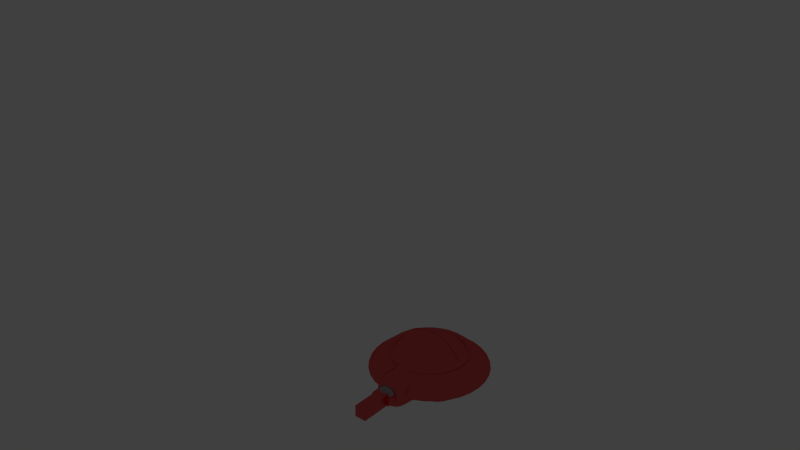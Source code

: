 # Source: AnimatedLampExport.blend  (saved by Blender 2.75.0; exported with 4.5.12 LTS)
import bpy
from mathutils import Matrix  # noqa: F401  (used for matrix-valued properties, if any)

bpy.ops.wm.read_factory_settings(use_empty=True)
scene = bpy.context.scene
scene.name = 'Scene'

# ---- collections
col_collection_1 = bpy.data.collections.new('Collection 1'); scene.collection.children.link(col_collection_1)

# ---- materials (node trees are filled in below, after node groups)
mat_red_lamp_paint = bpy.data.materials.new('Red Lamp Paint')
mat_red_lamp_paint.alpha_threshold = 0.0
mat_red_lamp_paint.roughness = 0.5
mat_metal = bpy.data.materials.new('Metal')
mat_metal.alpha_threshold = 0.0
mat_metal.roughness = 0.5
mat_lightbulb = bpy.data.materials.new('LightBulb')
mat_lightbulb.alpha_threshold = 0.0
mat_lightbulb.roughness = 0.5

# ---- material node trees
mat_red_lamp_paint.use_nodes = True; mat_red_lamp_paint.node_tree.nodes.clear()
_N = mat_red_lamp_paint.node_tree.nodes; _L = mat_red_lamp_paint.node_tree.links
n0 = _N.new('ShaderNodeOutputMaterial'); n0.name = 'Material Output'; n0.location = (443, 331)
n1 = _N.new('ShaderNodeBsdfDiffuse'); n1.name = 'Diffuse BSDF'; n1.location = (-26, 375)
n1.inputs[0].default_value = (0.8, 0.0, 0.001296, 1.0)
n2 = _N.new('ShaderNodeMixShader'); n2.name = 'Mix Shader'; n2.location = (211, 334)
n2.inputs[0].default_value = 0.1318
n3 = _N.new('ShaderNodeBsdfAnisotropic'); n3.name = 'Glossy BSDF'; n3.location = (-28, 252)
n3.distribution = 'GGX'
n3.inputs[1].default_value = 0.3162
_L.new(n1.outputs[0], n2.inputs[1])
_L.new(n2.outputs[0], n0.inputs[0])
_L.new(n3.outputs[0], n2.inputs[2])
n0.is_active_output = True
mat_metal.use_nodes = True; mat_metal.node_tree.nodes.clear()
_N = mat_metal.node_tree.nodes; _L = mat_metal.node_tree.links
n0 = _N.new('ShaderNodeBsdfDiffuse'); n0.name = 'Diffuse BSDF'; n0.location = (-61, 388)
n0.inputs[0].default_value = (0.02653, 0.02653, 0.02653, 1.0)
n1 = _N.new('ShaderNodeOutputMaterial'); n1.name = 'Material Output'; n1.location = (359, 383)
n2 = _N.new('ShaderNodeBsdfAnisotropic'); n2.name = 'Glossy BSDF'; n2.location = (-59, 262)
n2.distribution = 'GGX'
n2.inputs[1].default_value = 0.0
n3 = _N.new('ShaderNodeMixShader'); n3.name = 'Mix Shader'; n3.location = (162, 370)
n3.inputs[0].default_value = 0.4045
_L.new(n0.outputs[0], n3.inputs[1])
_L.new(n3.outputs[0], n1.inputs[0])
_L.new(n2.outputs[0], n3.inputs[2])
n1.is_active_output = True
mat_lightbulb.use_nodes = True; mat_lightbulb.node_tree.nodes.clear()
_N = mat_lightbulb.node_tree.nodes; _L = mat_lightbulb.node_tree.links
n0 = _N.new('ShaderNodeOutputMaterial'); n0.name = 'Material Output'; n0.location = (300, 300)
n1 = _N.new('ShaderNodeBlackbody'); n1.name = 'Blackbody'; n1.location = (-107, 298)
n1.inputs[0].default_value = 5000.0
n2 = _N.new('ShaderNodeEmission'); n2.name = 'Emission'; n2.location = (109, 311)
n2.inputs[1].default_value = 20.0
_L.new(n2.outputs[0], n0.inputs[0])
_L.new(n1.outputs[0], n2.inputs[0])
n0.is_active_output = True

# ---- world
world_world = bpy.data.worlds.new('World'); scene.world = world_world
world_world.color = (0.05088, 0.05088, 0.05088)
world_world.use_sun_shadow = False
world_world.sun_shadow_jitter_overblur = 0.0
world_world.cycles.sampling_method = 'MANUAL'
world_world.cycles.sample_map_resolution = 256

# ---- lights
light_spot_001 = bpy.data.lights.new('Spot.001', 'SPOT')
light_spot_001.transmission_factor = 0.0
light_spot_001.energy = 1.0
light_spot_001.shadow_buffer_clip_start = 0.5
light_spot_001.shadow_soft_size = 0.1
light_spot_001.shadow_maximum_resolution = 0.006
light_spot_001.use_absolute_resolution = True
light_spot_001.spot_blend = 0.5
light_spot_001.spot_size = 1.047
light_spot_001.cycles.use_multiple_importance_sampling = False
light_spot_001.use_nodes = True; light_spot_001.node_tree.nodes.clear()
_N = light_spot_001.node_tree.nodes; _L = light_spot_001.node_tree.links
n0 = _N.new('ShaderNodeEmission'); n0.name = 'Emission'; n0.location = (111, 320)
n0.inputs[1].default_value = 250.0
n1 = _N.new('ShaderNodeOutputLight'); n1.name = 'Lamp Output'; n1.location = (324, 318)
n2 = _N.new('ShaderNodeBlackbody'); n2.name = 'Blackbody'; n2.location = (-109, 328)
n2.inputs[0].default_value = 5000.0
_L.new(n0.outputs[0], n1.inputs[0])
_L.new(n2.outputs[0], n0.inputs[0])
n1.is_active_output = True

# ---- meshes
me_mesh_001 = bpy.data.meshes.new('Mesh.001')
me_mesh_001.from_pydata([(0.0, -0.5, 0.0), (-2.049e-08, -0.4359, 0.06401), (-3.728e-08, -0.3912, 0.1076), (-4.482e-08, -0.3624, 0.1331), (-4.121e-08, -0.3462, 0.1428), (-4.144e-08, -0.3388, 0.1391), (-5.402e-08, -0.3221, 0.124), (-5.029e-08, -0.2971, 0.1466), (-8.382e-08, -0.2516, 0.1873), (-1.006e-07, -0.1734, 0.2262), (-1.267e-07, -0.05, 0.05371), (-0.001013, 0.0001143, 0.003644), (-0.1007, -0.4898, 0.0), (-0.08795, -0.427, 0.06402), (-0.07904, -0.3832, 0.1076), (-0.07331, -0.355, 0.1331), (-0.07006, -0.3391, 0.1428), (-0.0686, -0.3319, 0.1391), (-0.06525, -0.3155, 0.124), (-0.06027, -0.291, 0.1466), (-0.0512, -0.2465, 0.1873), (-0.03559, -0.1698, 0.2262), (-0.01099, -0.04888, 0.05371), (-0.0002305, -1.758e-05, 0.003644), (-0.1946, -0.4607, 0.0), (-0.1697, -0.4016, 0.06402), (-0.1523, -0.3604, 0.1076), (-0.1411, -0.334, 0.1331), (-0.1348, -0.3189, 0.1428), (-0.1319, -0.3122, 0.1391), (-0.1254, -0.2968, 0.124), (-0.1157, -0.2738, 0.1466), (-0.09804, -0.2319, 0.1873), (-0.06762, -0.1597, 0.2262), (-0.01967, -0.04609, 0.05371), (-0.2795, -0.4146, 0.0), (-0.2437, -0.3614, 0.06402), (-0.2187, -0.3244, 0.1076), (-0.2026, -0.3006, 0.1331), (-0.1935, -0.2871, 0.1428), (-0.1894, -0.281, 0.1391), (-0.18, -0.2671, 0.124), (-0.166, -0.2464, 0.1466), (-0.1406, -0.2087, 0.1873), (-0.0968, -0.1438, 0.2262), (-0.0278, -0.04158, 0.05371), (-0.3535, -0.3535, 0.0), (-0.3082, -0.3082, 0.06402), (-0.2766, -0.2766, 0.1076), (-0.2563, -0.2563, 0.1331), (-0.2447, -0.2447, 0.1428), (-0.2396, -0.2396, 0.1391), (-0.2277, -0.2277, 0.124), (-0.2101, -0.2101, 0.1466), (-0.1779, -0.1779, 0.1873), (-0.1226, -0.1226, 0.2262), (-0.03533, -0.03533, 0.05371), (-0.4146, -0.2795, 0.0), (-0.3614, -0.2437, 0.06402), (-0.3244, -0.2187, 0.1076), (-0.3006, -0.2026, 0.1331), (-0.2871, -0.1935, 0.1428), (-0.281, -0.1894, 0.1391), (-0.2671, -0.18, 0.124), (-0.2464, -0.166, 0.1466), (-0.2087, -0.1406, 0.1873), (-0.1438, -0.0968, 0.2262), (-0.04158, -0.0278, 0.05371), (-1.755e-05, -0.0002305, 0.003644), (-0.4607, -0.1946, 0.0), (-0.4016, -0.1697, 0.06402), (-0.3604, -0.1523, 0.1076), (-0.334, -0.1411, 0.1331), (-0.3189, -0.1348, 0.1428), (-0.3122, -0.1319, 0.1391), (-0.2968, -0.1254, 0.124), (-0.2738, -0.1157, 0.1466), (-0.2319, -0.09804, 0.1873), (-0.1597, -0.06762, 0.2262), (-0.04609, -0.01967, 0.05371), (0.0001143, -0.001013, 0.003644), (-0.4898, -0.1007, 0.0), (-0.427, -0.08795, 0.06402), (-0.3832, -0.07904, 0.1076), (-0.355, -0.07331, 0.1331), (-0.3391, -0.07006, 0.1428), (-0.3319, -0.0686, 0.1391), (-0.3155, -0.06525, 0.124), (-0.291, -0.06027, 0.1466), (-0.2465, -0.0512, 0.1873), (-0.1698, -0.03559, 0.2262), (-0.04888, -0.01099, 0.05371), (-0.5, 0.0, 0.0), (-0.4359, 2.235e-08, 0.06401), (-0.3912, 4.098e-08, 0.1076), (-0.3624, 4.47e-08, 0.1331), (-0.3462, 5.215e-08, 0.1428), (-0.3388, 5.96e-08, 0.1391), (-0.3221, 6.333e-08, 0.124), (-0.2971, 7.451e-08, 0.1466), (-0.2516, 9.686e-08, 0.1873), (-0.1734, 1.043e-07, 0.2262), (-0.05, 1.36e-07, 0.05371), (0.0001142, 0.001013, 0.003644), (-0.4898, 0.1007, 0.0), (-0.427, 0.08795, 0.06402), (-0.3832, 0.07904, 0.1076), (-0.355, 0.07331, 0.1331), (-0.3391, 0.07006, 0.1428), (-0.3319, 0.0686, 0.1391), (-0.3155, 0.06525, 0.124), (-0.291, 0.06027, 0.1466), (-0.2465, 0.0512, 0.1873), (-0.1698, 0.03559, 0.2262), (-0.04888, 0.01099, 0.05371), (-1.767e-05, 0.0002306, 0.003644), (-0.4607, 0.1946, 0.0), (-0.4016, 0.1697, 0.06401), (-0.3604, 0.1523, 0.1076), (-0.334, 0.1411, 0.1331), (-0.3189, 0.1348, 0.1428), (-0.3122, 0.1319, 0.1391), (-0.2968, 0.1254, 0.124), (-0.2738, 0.1157, 0.1466), (-0.2319, 0.09804, 0.1873), (-0.1597, 0.06762, 0.2262), (-0.04609, 0.01967, 0.05371), (-0.0001296, -0.0001678, 0.003644), (-0.4146, 0.2795, 0.0), (-0.3614, 0.2437, 0.06401), (-0.3244, 0.2187, 0.1076), (-0.3006, 0.2026, 0.1331), (-0.2871, 0.1935, 0.1428), (-0.281, 0.1894, 0.1391), (-0.2671, 0.18, 0.124), (-0.2464, 0.166, 0.1466), (-0.2087, 0.1406, 0.1873), (-0.1438, 0.0968, 0.2262), (-0.04158, 0.0278, 0.05371), (-0.3535, 0.3535, 0.0), (-0.3082, 0.3082, 0.06401), (-0.2766, 0.2766, 0.1076), (-0.2563, 0.2563, 0.1331), (-0.2447, 0.2447, 0.1428), (-0.2396, 0.2396, 0.1391), (-0.2277, 0.2277, 0.124), (-0.2101, 0.2101, 0.1466), (-0.1779, 0.1779, 0.1873), (-0.1226, 0.1226, 0.2262), (-0.03533, 0.03533, 0.05371), (0.0001679, 0.0001293, 0.003644), (-0.2795, 0.4146, 0.0), (-0.2437, 0.3614, 0.06402), (-0.2187, 0.3244, 0.1076), (-0.2026, 0.3006, 0.1331), (-0.1935, 0.2871, 0.1428), (-0.1894, 0.281, 0.1391), (-0.18, 0.2671, 0.124), (-0.166, 0.2464, 0.1466), (-0.1406, 0.2087, 0.1873), (-0.0968, 0.1438, 0.2262), (-0.0278, 0.04158, 0.05371), (-0.1946, 0.4607, 0.0), (-0.1697, 0.4016, 0.06401), (-0.1523, 0.3604, 0.1076), (-0.1411, 0.334, 0.1331), (-0.1348, 0.3189, 0.1428), (-0.1319, 0.3122, 0.1391), (-0.1254, 0.2968, 0.124), (-0.1157, 0.2738, 0.1466), (-0.09804, 0.2319, 0.1873), (-0.06762, 0.1597, 0.2262), (-0.01967, 0.04609, 0.05371), (-0.001013, -0.0001142, 0.003644), (-0.1007, 0.4898, 0.0), (-0.08795, 0.427, 0.06401), (-0.07904, 0.3832, 0.1076), (-0.07331, 0.355, 0.1331), (-0.07006, 0.3391, 0.1428), (-0.0686, 0.3319, 0.1391), (-0.06525, 0.3155, 0.124), (-0.06027, 0.291, 0.1466), (-0.0512, 0.2465, 0.1873), (-0.03559, 0.1698, 0.2262), (-0.01099, 0.04888, 0.05371), (0.0, 0.5, 0.0), (1.49e-08, 0.4359, 0.06401), (2.235e-08, 0.3912, 0.1076), (2.235e-08, 0.3624, 0.1331), (2.98e-08, 0.3462, 0.1428), (2.98e-08, 0.3388, 0.1391), (3.725e-08, 0.3221, 0.124), (3.725e-08, 0.2971, 0.1466), (4.47e-08, 0.2516, 0.1873), (7.451e-08, 0.1734, 0.2262), (5.96e-08, 0.05, 0.05371), (0.001013, -0.0001141, 0.003644), (0.1007, 0.4898, 0.0), (0.08795, 0.427, 0.06401), (0.07904, 0.3832, 0.1076), (0.07331, 0.355, 0.1331), (0.07006, 0.3391, 0.1428), (0.0686, 0.3319, 0.1391), (0.06525, 0.3155, 0.124), (0.06027, 0.291, 0.1466), (0.0512, 0.2465, 0.1873), (0.03559, 0.1698, 0.2262), (0.01099, 0.04888, 0.05371), (0.1946, 0.4607, 0.0), (0.1697, 0.4016, 0.06401), (0.1523, 0.3604, 0.1076), (0.1411, 0.334, 0.1331), (0.1348, 0.3189, 0.1428), (0.1319, 0.3122, 0.1391), (0.1254, 0.2968, 0.124), (0.1157, 0.2738, 0.1466), (0.09804, 0.2319, 0.1873), (0.06762, 0.1597, 0.2262), (0.01967, 0.04609, 0.05371), (-0.000168, 0.0001295, 0.003644), (0.2795, 0.4146, 0.0), (0.2437, 0.3614, 0.06401), (0.2187, 0.3244, 0.1076), (0.2026, 0.3006, 0.1331), (0.1935, 0.2871, 0.1428), (0.1894, 0.281, 0.1391), (0.18, 0.2671, 0.124), (0.166, 0.2464, 0.1466), (0.1406, 0.2087, 0.1873), (0.0968, 0.1438, 0.2262), (0.0278, 0.04158, 0.05371), (-2.998e-05, -2.989e-05, 0.003644), (0.3535, 0.3535, 0.0), (0.3082, 0.3082, 0.06401), (0.2766, 0.2766, 0.1076), (0.2563, 0.2563, 0.1331), (0.2447, 0.2447, 0.1428), (0.2396, 0.2396, 0.1391), (0.2277, 0.2277, 0.124), (0.2101, 0.2101, 0.1466), (0.1779, 0.1779, 0.1873), (0.1226, 0.1226, 0.2262), (0.03533, 0.03533, 0.05371), (0.0001294, -0.0001678, 0.003644), (0.4146, 0.2795, 0.0), (0.3614, 0.2437, 0.06401), (0.3244, 0.2187, 0.1076), (0.3006, 0.2026, 0.1331), (0.2871, 0.1935, 0.1428), (0.281, 0.1894, 0.1391), (0.2671, 0.18, 0.124), (0.2464, 0.166, 0.1466), (0.2087, 0.1406, 0.1873), (0.1438, 0.0968, 0.2262), (0.04158, 0.0278, 0.05371), (0.4607, 0.1946, 0.0), (0.4016, 0.1697, 0.06401), (0.3604, 0.1523, 0.1076), (0.334, 0.1411, 0.1331), (0.3189, 0.1348, 0.1428), (0.3122, 0.1319, 0.1391), (0.2968, 0.1254, 0.124), (0.2738, 0.1157, 0.1466), (0.2319, 0.09804, 0.1873), (0.1597, 0.06762, 0.2262), (0.04609, 0.01967, 0.05371), (-0.0001143, 0.001013, 0.003644), (0.4898, 0.1007, 0.0), (0.427, 0.08795, 0.06402), (0.3832, 0.07904, 0.1076), (0.355, 0.07331, 0.1331), (0.3391, 0.07006, 0.1428), (0.3319, 0.0686, 0.1391), (0.3155, 0.06525, 0.124), (0.291, 0.06027, 0.1466), (0.2465, 0.0512, 0.1873), (0.1698, 0.03559, 0.2262), (0.04888, 0.01099, 0.05371), (0.5, 0.0, 0.0), (0.4359, -1.93e-08, 0.06401), (0.3912, -2.982e-08, 0.1076), (0.3624, -3.925e-08, 0.1331), (0.3462, -4.037e-08, 0.1428), (0.3388, -4.087e-08, 0.1391), (0.3221, -4.202e-08, 0.124), (0.2971, -5.119e-08, 0.1466), (0.2516, -7.666e-08, 0.1873), (0.1734, -8.203e-08, 0.2262), (0.05, -7.747e-08, 0.05371), (-0.0001142, -0.001013, 0.003644), (0.4898, -0.1007, 0.0), (0.427, -0.08795, 0.06401), (0.3832, -0.07904, 0.1076), (0.355, -0.07331, 0.1331), (0.3391, -0.07006, 0.1428), (0.3319, -0.0686, 0.1391), (0.3155, -0.06525, 0.124), (0.291, -0.06027, 0.1466), (0.2465, -0.0512, 0.1873), (0.1698, -0.03559, 0.2262), (0.04888, -0.01099, 0.05371), (0.4607, -0.1946, 0.0), (0.4016, -0.1697, 0.06401), (0.3604, -0.1523, 0.1076), (0.334, -0.1411, 0.1331), (0.3189, -0.1348, 0.1428), (0.3122, -0.1319, 0.1391), (0.2968, -0.1254, 0.124), (0.2738, -0.1157, 0.1466), (0.2319, -0.09804, 0.1873), (0.1597, -0.06762, 0.2262), (0.04609, -0.01967, 0.05371), (0.4146, -0.2795, 0.0), (0.3614, -0.2437, 0.06401), (0.3244, -0.2187, 0.1076), (0.3006, -0.2026, 0.1331), (0.2871, -0.1935, 0.1428), (0.281, -0.1894, 0.1391), (0.2671, -0.18, 0.124), (0.2464, -0.166, 0.1466), (0.2087, -0.1406, 0.1873), (0.1438, -0.0968, 0.2262), (0.04158, -0.0278, 0.05371), (0.3535, -0.3535, 0.0), (0.3082, -0.3082, 0.06401), (0.2766, -0.2766, 0.1076), (0.2563, -0.2563, 0.1331), (0.2447, -0.2447, 0.1428), (0.2396, -0.2396, 0.1391), (0.2277, -0.2277, 0.124), (0.2101, -0.2101, 0.1466), (0.1779, -0.1779, 0.1873), (0.1226, -0.1226, 0.2262), (0.03533, -0.03533, 0.05371), (0.2795, -0.4146, 0.0), (0.2437, -0.3614, 0.06401), (0.2187, -0.3244, 0.1076), (0.2026, -0.3006, 0.1331), (0.1935, -0.2871, 0.1428), (0.1894, -0.281, 0.1391), (0.18, -0.2671, 0.124), (0.166, -0.2464, 0.1466), (0.1406, -0.2087, 0.1873), (0.0968, -0.1438, 0.2262), (0.0278, -0.04158, 0.05371), (0.0002306, -1.758e-05, 0.003644), (0.1946, -0.4607, 0.0), (0.1697, -0.4016, 0.06401), (0.1523, -0.3604, 0.1076), (0.1411, -0.334, 0.1331), (0.1348, -0.3189, 0.1428), (0.1319, -0.3122, 0.1391), (0.1254, -0.2968, 0.124), (0.1157, -0.2738, 0.1466), (0.09804, -0.2319, 0.1873), (0.06762, -0.1597, 0.2262), (0.01967, -0.04609, 0.05371), (0.001013, 0.0001142, 0.003644), (0.1007, -0.4898, 0.0), (0.08795, -0.427, 0.06401), (0.07904, -0.3832, 0.1076), (0.07331, -0.355, 0.1331), (0.07006, -0.3391, 0.1428), (0.0686, -0.3319, 0.1391), (0.06525, -0.3155, 0.124), (0.06027, -0.291, 0.1466), (0.0512, -0.2465, 0.1873), (0.03559, -0.1698, 0.2262), (0.01099, -0.04888, 0.05371), (-1.375e-07, -0.05, 0.2377), (-1.361e-07, -0.05587, 0.2428), (-1.372e-07, -0.05172, 0.2416), (-0.01216, -0.05463, 0.2428), (-0.01099, -0.04888, 0.2377), (-0.01133, -0.05057, 0.2416), (-0.01967, -0.04609, 0.2377), (-0.02194, -0.05148, 0.2428), (-0.02033, -0.04767, 0.2416), (-0.03107, -0.04642, 0.2428), (-0.0278, -0.04158, 0.2377), (-0.02876, -0.04299, 0.2416), (-0.03533, -0.03533, 0.2377), (-0.03945, -0.03945, 0.2428), (-0.03653, -0.03653, 0.2416), (-0.04642, -0.03107, 0.2428), (-0.04158, -0.0278, 0.2377), (-0.04299, -0.02876, 0.2416), (-0.04609, -0.01967, 0.2377), (-0.05148, -0.02194, 0.2428), (-0.04767, -0.02033, 0.2416), (-0.04888, -0.01099, 0.2377), (-0.05463, -0.01216, 0.2428), (-0.05057, -0.01133, 0.2416), (-0.05, 1.486e-07, 0.2377), (-0.05587, 1.469e-07, 0.2428), (-0.05172, 1.483e-07, 0.2416), (-0.04888, 0.01099, 0.2377), (-0.05463, 0.01216, 0.2428), (-0.05057, 0.01133, 0.2416), (-0.05148, 0.02194, 0.2428), (-0.04609, 0.01967, 0.2377), (-0.04767, 0.02033, 0.2416), (-0.04158, 0.0278, 0.2377), (-0.04642, 0.03107, 0.2428), (-0.04299, 0.02876, 0.2416), (-0.03533, 0.03533, 0.2377), (-0.03945, 0.03945, 0.2428), (-0.03653, 0.03653, 0.2416), (-0.0278, 0.04158, 0.2377), (-0.03107, 0.04642, 0.2428), (-0.02876, 0.04299, 0.2416), (-0.01967, 0.04609, 0.2377), (-0.02194, 0.05148, 0.2428), (-0.02033, 0.04767, 0.2416), (-0.01099, 0.04888, 0.2377), (-0.01216, 0.05463, 0.2428), (-0.01133, 0.05057, 0.2416), (8.87e-08, 0.05587, 0.2428), (8.848e-08, 0.05, 0.2377), (8.892e-08, 0.05172, 0.2416), (0.01099, 0.04888, 0.2377), (0.01216, 0.05463, 0.2428), (0.01133, 0.05057, 0.2416), (0.02194, 0.05148, 0.2428), (0.01967, 0.04609, 0.2377), (0.02033, 0.04767, 0.2416), (0.0278, 0.04158, 0.2377), (0.03107, 0.04642, 0.2428), (0.02876, 0.04299, 0.2416), (0.03945, 0.03945, 0.2428), (0.03533, 0.03533, 0.2377), (0.03653, 0.03653, 0.2416), (0.04642, 0.03107, 0.2428), (0.04158, 0.0278, 0.2377), (0.04299, 0.02876, 0.2416), (0.04609, 0.01967, 0.2377), (0.05148, 0.02194, 0.2428), (0.04767, 0.02033, 0.2416), (0.05463, 0.01216, 0.2428), (0.04888, 0.01099, 0.2377), (0.05057, 0.01133, 0.2416), (0.05, -9.732e-08, 0.2377), (0.05587, -9.72e-08, 0.2428), (0.05172, -9.754e-08, 0.2416), (0.04888, -0.01099, 0.2377), (0.05463, -0.01216, 0.2428), (0.05057, -0.01133, 0.2416), (0.05148, -0.02194, 0.2428), (0.04609, -0.01967, 0.2377), (0.04767, -0.02033, 0.2416), (0.04158, -0.0278, 0.2377), (0.04642, -0.03107, 0.2428), (0.04299, -0.02876, 0.2416), (0.03945, -0.03945, 0.2428), (0.03533, -0.03533, 0.2377), (0.03653, -0.03653, 0.2416), (0.03107, -0.04642, 0.2428), (0.0278, -0.04158, 0.2377), (0.02876, -0.04299, 0.2416), (0.01967, -0.04609, 0.2377), (0.02194, -0.05148, 0.2428), (0.02033, -0.04767, 0.2416), (0.01216, -0.05463, 0.2428), (0.01099, -0.04888, 0.2377), (0.01133, -0.05057, 0.2416), (0.1927, 0.4563, 0.01622), (4.001e-09, 0.4952, 0.01622), (0.4851, -0.09981, 0.01622), (-0.4106, 0.2768, 0.01622), (0.1927, -0.4563, 0.01622), (-0.4851, -0.09981, 0.01622), (0.4563, 0.1927, 0.01622), (-0.2768, -0.4106, 0.01622), (-0.1927, -0.4563, 0.01622), (0.4851, 0.09981, 0.01622), (-0.3501, -0.3501, 0.01622), (-0.4851, 0.09981, 0.01622), (0.4952, -4.919e-09, 0.01622), (0.2768, -0.4106, 0.01622), (0.2768, 0.4106, 0.01622), (0.09981, -0.4851, 0.01622), (0.4106, 0.2768, 0.01622), (0.09981, 0.4851, 0.01622), (-0.2768, 0.4106, 0.01622), (-0.4106, -0.2768, 0.01622), (-0.4952, 5.886e-09, 0.01622), (0.4106, -0.2768, 0.01622), (-0.3501, 0.3501, 0.01622), (0.3501, -0.3501, 0.01622), (-0.09981, 0.4851, 0.01622), (-0.4563, -0.1927, 0.01622), (-0.09981, -0.4851, 0.01622), (-0.1927, 0.4563, 0.01622), (0.3501, 0.3501, 0.01622), (0.4563, -0.1927, 0.01622), (-0.4563, 0.1927, 0.01622), (-5.179e-09, -0.4952, 0.01622)], [(23, 243), (219, 68), (68, 150), (103, 115), (68, 80), (231, 103), (196, 345), (231, 357), (289, 68), (11, 23), (115, 266), (231, 243), (23, 173), (345, 357), (150, 23), (150, 231), (231, 289), (231, 196), (345, 219), (243, 115), (231, 11), (231, 127), (127, 345), (173, 231), (80, 231), (219, 231), (115, 127), (266, 231)], [(496, 491, 12, 0), (2, 14, 13, 1), (3, 15, 14, 2), (4, 16, 15, 3), (5, 17, 16, 4), (6, 18, 17, 5), (7, 19, 18, 6), (8, 20, 19, 7), (9, 21, 20, 8), (372, 376, 33, 21), (491, 473, 24, 12), (14, 26, 25, 13), (15, 27, 26, 14), (16, 28, 27, 15), (17, 29, 28, 16), (18, 30, 29, 17), (19, 31, 30, 18), (20, 32, 31, 19), (21, 33, 32, 20), (373, 22, 34, 375), (473, 472, 35, 24), (26, 37, 36, 25), (27, 38, 37, 26), (28, 39, 38, 27), (29, 40, 39, 28), (30, 41, 40, 29), (31, 42, 41, 30), (32, 43, 42, 31), (33, 44, 43, 32), (378, 382, 55, 44), (472, 475, 46, 35), (37, 48, 47, 36), (38, 49, 48, 37), (39, 50, 49, 38), (40, 51, 50, 39), (41, 52, 51, 40), (42, 53, 52, 41), (43, 54, 53, 42), (44, 55, 54, 43), (379, 45, 56, 381), (475, 484, 57, 46), (48, 59, 58, 47), (49, 60, 59, 48), (50, 61, 60, 49), (51, 62, 61, 50), (52, 63, 62, 51), (53, 64, 63, 52), (54, 65, 64, 53), (55, 66, 65, 54), (381, 56, 67, 385), (484, 490, 69, 57), (59, 71, 70, 58), (60, 72, 71, 59), (61, 73, 72, 60), (62, 74, 73, 61), (63, 75, 74, 62), (64, 76, 75, 63), (65, 77, 76, 64), (66, 78, 77, 65), (385, 67, 79, 387), (490, 470, 81, 69), (71, 83, 82, 70), (72, 84, 83, 71), (73, 85, 84, 72), (74, 86, 85, 73), (75, 87, 86, 74), (76, 88, 87, 75), (77, 89, 88, 76), (78, 90, 89, 77), (387, 79, 91, 390), (470, 485, 92, 81), (83, 94, 93, 82), (84, 95, 94, 83), (85, 96, 95, 84), (86, 97, 96, 85), (87, 98, 97, 86), (88, 99, 98, 87), (89, 100, 99, 88), (90, 101, 100, 89), (390, 91, 102, 393), (485, 476, 104, 92), (94, 106, 105, 93), (95, 107, 106, 94), (96, 108, 107, 95), (97, 109, 108, 96), (98, 110, 109, 97), (99, 111, 110, 98), (100, 112, 111, 99), (101, 113, 112, 100), (397, 399, 125, 113), (476, 495, 116, 104), (106, 118, 117, 105), (107, 119, 118, 106), (108, 120, 119, 107), (109, 121, 120, 108), (110, 122, 121, 109), (111, 123, 122, 110), (112, 124, 123, 111), (113, 125, 124, 112), (396, 114, 126, 400), (495, 468, 128, 116), (118, 130, 129, 117), (119, 131, 130, 118), (120, 132, 131, 119), (121, 133, 132, 120), (122, 134, 133, 121), (123, 135, 134, 122), (124, 136, 135, 123), (125, 137, 136, 124), (400, 126, 138, 402), (468, 487, 139, 128), (130, 141, 140, 129), (131, 142, 141, 130), (132, 143, 142, 131), (133, 144, 143, 132), (134, 145, 144, 133), (135, 146, 145, 134), (136, 147, 146, 135), (137, 148, 147, 136), (402, 138, 149, 405), (487, 483, 151, 139), (141, 153, 152, 140), (142, 154, 153, 141), (143, 155, 154, 142), (144, 156, 155, 143), (145, 157, 156, 144), (146, 158, 157, 145), (147, 159, 158, 146), (148, 160, 159, 147), (408, 161, 172, 411), (483, 492, 162, 151), (153, 164, 163, 152), (154, 165, 164, 153), (155, 166, 165, 154), (156, 167, 166, 155), (157, 168, 167, 156), (158, 169, 168, 157), (159, 170, 169, 158), (160, 171, 170, 159), (411, 172, 184, 414), (492, 489, 174, 162), (164, 176, 175, 163), (165, 177, 176, 164), (166, 178, 177, 165), (167, 179, 178, 166), (168, 180, 179, 167), (169, 181, 180, 168), (170, 182, 181, 169), (171, 183, 182, 170), (414, 184, 195, 418), (489, 466, 185, 174), (176, 187, 186, 175), (177, 188, 187, 176), (178, 189, 188, 177), (179, 190, 189, 178), (180, 191, 190, 179), (181, 192, 191, 180), (182, 193, 192, 181), (183, 194, 193, 182), (417, 421, 206, 194), (466, 482, 197, 185), (187, 199, 198, 186), (188, 200, 199, 187), (189, 201, 200, 188), (190, 202, 201, 189), (191, 203, 202, 190), (192, 204, 203, 191), (193, 205, 204, 192), (194, 206, 205, 193), (418, 195, 207, 420), (482, 465, 208, 197), (199, 210, 209, 198), (200, 211, 210, 199), (201, 212, 211, 200), (202, 213, 212, 201), (203, 214, 213, 202), (204, 215, 214, 203), (205, 216, 215, 204), (206, 217, 216, 205), (423, 427, 229, 217), (465, 479, 220, 208), (210, 222, 221, 209), (211, 223, 222, 210), (212, 224, 223, 211), (213, 225, 224, 212), (214, 226, 225, 213), (215, 227, 226, 214), (216, 228, 227, 215), (217, 229, 228, 216), (424, 218, 230, 426), (479, 493, 232, 220), (222, 234, 233, 221), (223, 235, 234, 222), (224, 236, 235, 223), (225, 237, 236, 224), (226, 238, 237, 225), (227, 239, 238, 226), (228, 240, 239, 227), (229, 241, 240, 228), (429, 432, 253, 241), (493, 481, 244, 232), (234, 246, 245, 233), (235, 247, 246, 234), (236, 248, 247, 235), (237, 249, 248, 236), (238, 250, 249, 237), (239, 251, 250, 238), (240, 252, 251, 239), (241, 253, 252, 240), (430, 242, 254, 433), (481, 471, 255, 244), (246, 257, 256, 245), (247, 258, 257, 246), (248, 259, 258, 247), (249, 260, 259, 248), (250, 261, 260, 249), (251, 262, 261, 250), (252, 263, 262, 251), (253, 264, 263, 252), (433, 254, 265, 435), (471, 474, 267, 255), (257, 269, 268, 256), (258, 270, 269, 257), (259, 271, 270, 258), (260, 272, 271, 259), (261, 273, 272, 260), (262, 274, 273, 261), (263, 275, 274, 262), (264, 276, 275, 263), (435, 265, 277, 439), (474, 477, 278, 267), (269, 280, 279, 268), (270, 281, 280, 269), (271, 282, 281, 270), (272, 283, 282, 271), (273, 284, 283, 272), (274, 285, 284, 273), (275, 286, 285, 274), (276, 287, 286, 275), (439, 277, 288, 441), (477, 467, 290, 278), (280, 292, 291, 279), (281, 293, 292, 280), (282, 294, 293, 281), (283, 295, 294, 282), (284, 296, 295, 283), (285, 297, 296, 284), (286, 298, 297, 285), (287, 299, 298, 286), (441, 288, 300, 444), (375, 34, 45, 379), (370, 372, 21, 9), (467, 494, 301, 290), (292, 303, 302, 291), (293, 304, 303, 292), (294, 305, 304, 293), (295, 306, 305, 294), (296, 307, 306, 295), (297, 308, 307, 296), (298, 309, 308, 297), (299, 310, 309, 298), (448, 311, 322, 450), (462, 370, 9, 367), (460, 462, 367, 355), (459, 356, 368, 463), (453, 456, 343, 332), (454, 333, 344, 457), (494, 486, 312, 301), (303, 314, 313, 302), (304, 315, 314, 303), (305, 316, 315, 304), (306, 317, 316, 305), (307, 318, 317, 306), (308, 319, 318, 307), (309, 320, 319, 308), (310, 321, 320, 309), (451, 453, 332, 321), (445, 447, 310, 299), (447, 451, 321, 310), (444, 300, 311, 448), (442, 445, 299, 287), (438, 442, 287, 276), (486, 488, 323, 312), (314, 325, 324, 313), (315, 326, 325, 314), (316, 327, 326, 315), (317, 328, 327, 316), (318, 329, 328, 317), (319, 330, 329, 318), (320, 331, 330, 319), (321, 332, 331, 320), (450, 322, 333, 454), (432, 436, 264, 253), (436, 438, 276, 264), (427, 429, 241, 229), (426, 230, 242, 430), (421, 423, 217, 206), (104, 116, 128, 139, 151, 162, 174, 185, 197, 208, 220, 232, 244, 255, 267, 278, 290, 301, 312, 323, 334, 346, 358, 0, 12, 24, 35, 46, 57, 69, 81, 92), (488, 478, 334, 323), (325, 336, 335, 324), (326, 337, 336, 325), (327, 338, 337, 326), (328, 339, 338, 327), (329, 340, 339, 328), (330, 341, 340, 329), (331, 342, 341, 330), (332, 343, 342, 331), (456, 460, 355, 343), (420, 207, 218, 424), (415, 417, 194, 183), (412, 415, 183, 171), (409, 412, 171, 160), (406, 409, 160, 148), (478, 469, 346, 334), (336, 348, 347, 335), (337, 349, 348, 336), (338, 350, 349, 337), (339, 351, 350, 338), (340, 352, 351, 339), (341, 353, 352, 340), (342, 354, 353, 341), (343, 355, 354, 342), (457, 344, 356, 459), (405, 149, 161, 408), (403, 406, 148, 137), (399, 403, 137, 125), (394, 397, 113, 101), (393, 102, 114, 396), (469, 480, 358, 346), (348, 360, 359, 347), (349, 361, 360, 348), (350, 362, 361, 349), (351, 363, 362, 350), (352, 364, 363, 351), (353, 365, 364, 352), (354, 366, 365, 353), (355, 367, 366, 354), (388, 391, 90, 78), (391, 394, 101, 90), (384, 388, 78, 66), (382, 384, 66, 55), (376, 378, 44, 33), (10, 368, 356, 344, 333, 322, 311, 300, 288, 277, 265, 254, 242, 230, 218, 207, 195, 184, 172, 161, 149, 138, 126, 114, 102, 91, 79, 67, 56, 45, 34, 22), (480, 496, 0, 358), (360, 2, 1, 359), (361, 3, 2, 360), (362, 4, 3, 361), (363, 5, 4, 362), (364, 6, 5, 363), (365, 7, 6, 364), (366, 8, 7, 365), (367, 9, 8, 366), (369, 10, 22, 373), (373, 375, 377, 374), (374, 377, 376, 372), (400, 402, 404, 401), (401, 404, 403, 399), (439, 441, 443, 440), (440, 443, 442, 438), (370, 462, 464, 371), (371, 464, 463, 369), (441, 444, 446, 443), (443, 446, 445, 442), (385, 387, 389, 386), (386, 389, 388, 384), (457, 459, 461, 458), (458, 461, 460, 456), (418, 420, 422, 419), (419, 422, 421, 417), (433, 435, 437, 434), (434, 437, 436, 432), (387, 390, 392, 389), (389, 392, 391, 388), (379, 381, 383, 380), (380, 383, 382, 378), (435, 439, 440, 437), (437, 440, 438, 436), (459, 463, 464, 461), (461, 464, 462, 460), (424, 426, 428, 425), (425, 428, 427, 423), (381, 385, 386, 383), (383, 386, 384, 382), (390, 393, 395, 392), (392, 395, 394, 391), (402, 405, 407, 404), (404, 407, 406, 403), (448, 450, 452, 449), (449, 452, 451, 447), (444, 448, 449, 446), (446, 449, 447, 445), (405, 408, 410, 407), (407, 410, 409, 406), (430, 433, 434, 431), (431, 434, 432, 429), (393, 396, 398, 395), (395, 398, 397, 394), (454, 457, 458, 455), (455, 458, 456, 453), (450, 454, 455, 452), (452, 455, 453, 451), (375, 379, 380, 377), (377, 380, 378, 376), (426, 430, 431, 428), (428, 431, 429, 427), (420, 424, 425, 422), (422, 425, 423, 421), (369, 373, 374, 371), (371, 374, 372, 370), (408, 411, 413, 410), (410, 413, 412, 409), (411, 414, 416, 413), (413, 416, 415, 412), (396, 400, 401, 398), (398, 401, 399, 397), (414, 418, 419, 416), (416, 419, 417, 415), (463, 368, 10, 369), (359, 1, 496, 480), (347, 359, 480, 469), (335, 347, 469, 478), (324, 335, 478, 488), (313, 324, 488, 486), (302, 313, 486, 494), (291, 302, 494, 467), (279, 291, 467, 477), (268, 279, 477, 474), (256, 268, 474, 471), (245, 256, 471, 481), (233, 245, 481, 493), (221, 233, 493, 479), (209, 221, 479, 465), (198, 209, 465, 482), (186, 198, 482, 466), (175, 186, 466, 489), (163, 175, 489, 492), (152, 163, 492, 483), (140, 152, 483, 487), (129, 140, 487, 468), (117, 129, 468, 495), (105, 117, 495, 476), (93, 105, 476, 485), (82, 93, 485, 470), (70, 82, 470, 490), (58, 70, 490, 484), (47, 58, 484, 475), (36, 47, 475, 472), (25, 36, 472, 473), (13, 25, 473, 491), (1, 13, 491, 496)])
me_mesh_001.polygons.foreach_set('use_smooth', [True] * 450)
me_mesh_001.materials.append(mat_red_lamp_paint)
me_mesh_001.use_remesh_preserve_volume = False
me_mesh_001.use_remesh_preserve_attributes = False
me_mesh_001.use_mirror_vertex_groups = False
me_mesh_001.update()
me_sphere = bpy.data.meshes.new('Sphere')
me_sphere.from_pydata([(-0.01561, 0.0, 0.07846), (-0.03061, 0.0, 0.07391), (-0.04445, 0.0, 0.06652), (-0.05657, 0.0, 0.05657), (-0.06652, 0.0, 0.04445), (-0.07391, 0.0, 0.03061), (-0.07846, 0.0, 0.01561), (-0.08, 0.0, 6.04e-09), (-0.07846, 0.0, -0.01561), (-0.07391, 0.0, -0.03061), (-0.06652, 0.0, -0.04445), (-0.05657, 0.0, -0.05657), (-0.04445, 0.0, -0.06652), (-0.03061, 0.0, -0.07391), (-0.01561, 0.0, -0.07846), (-0.01531, 0.003045, 0.07846), (-0.03003, 0.005973, 0.07391), (-0.04359, 0.008671, 0.06652), (-0.05548, 0.01104, 0.05657), (-0.06524, 0.01298, 0.04445), (-0.07249, 0.01442, 0.03061), (-0.07696, 0.01531, 0.01561), (-0.07846, 0.01561, 6.04e-09), (-0.07696, 0.01531, -0.01561), (-0.07249, 0.01442, -0.03061), (-0.06524, 0.01298, -0.04445), (-0.05548, 0.01104, -0.05657), (-0.04359, 0.008671, -0.06652), (-0.03003, 0.005973, -0.07391), (-0.01531, 0.003045, -0.07846), (-0.01442, 0.005973, 0.07846), (-0.02828, 0.01172, 0.07391), (-0.04106, 0.01701, 0.06652), (-0.05226, 0.02165, 0.05657), (-0.06145, 0.02546, 0.04445), (-0.06828, 0.02828, 0.03061), (-0.07249, 0.03003, 0.01561), (-0.07391, 0.03061, 6.04e-09), (-0.07249, 0.03003, -0.01561), (-0.06828, 0.02828, -0.03061), (-0.06145, 0.02546, -0.04445), (-0.05226, 0.02165, -0.05657), (-0.04106, 0.01701, -0.06652), (-0.02828, 0.01172, -0.07391), (-0.01442, 0.005973, -0.07846), (-0.01298, 0.008671, 0.07846), (-0.02546, 0.01701, 0.07391), (-0.03696, 0.02469, 0.06652), (-0.04704, 0.03143, 0.05657), (-0.05531, 0.03696, 0.04445), (-0.06145, 0.04106, 0.03061), (-0.06524, 0.04359, 0.01561), (-0.06652, 0.04445, 6.04e-09), (-0.06524, 0.04359, -0.01561), (-0.06145, 0.04106, -0.03061), (-0.05531, 0.03696, -0.04445), (-0.04704, 0.03143, -0.05657), (-0.03696, 0.02469, -0.06652), (-0.02546, 0.01701, -0.07391), (-0.01298, 0.008671, -0.07846), (-0.01104, 0.01104, 0.07846), (-0.02165, 0.02165, 0.07391), (-0.03143, 0.03143, 0.06652), (-0.04, 0.04, 0.05657), (-0.04704, 0.04704, 0.04445), (-0.05226, 0.05226, 0.03061), (-0.05548, 0.05548, 0.01561), (-0.05657, 0.05657, 6.04e-09), (-0.05548, 0.05548, -0.01561), (-0.05226, 0.05226, -0.03061), (-0.04704, 0.04704, -0.04445), (-0.04, 0.04, -0.05657), (-0.03143, 0.03143, -0.06652), (-0.02165, 0.02165, -0.07391), (-0.01104, 0.01104, -0.07846), (-0.008671, 0.01298, 0.07846), (-0.01701, 0.02546, 0.07391), (-0.02469, 0.03696, 0.06652), (-0.03143, 0.04704, 0.05657), (-0.03696, 0.05531, 0.04445), (-0.04106, 0.06145, 0.03061), (-0.04359, 0.06524, 0.01561), (-0.04445, 0.06652, 6.04e-09), (-0.04359, 0.06524, -0.01561), (-0.04106, 0.06145, -0.03061), (-0.03696, 0.05531, -0.04445), (-0.03143, 0.04704, -0.05657), (-0.02469, 0.03696, -0.06652), (-0.01701, 0.02546, -0.07391), (-0.008671, 0.01298, -0.07846), (-0.005973, 0.01442, 0.07846), (-0.01172, 0.02828, 0.07391), (-0.01701, 0.04106, 0.06652), (-0.02165, 0.05226, 0.05657), (-0.02546, 0.06145, 0.04445), (-0.02828, 0.06828, 0.03061), (-0.03003, 0.07249, 0.01561), (-0.03061, 0.07391, 6.04e-09), (-0.03003, 0.07249, -0.01561), (-0.02828, 0.06828, -0.03061), (-0.02546, 0.06145, -0.04445), (-0.02165, 0.05226, -0.05657), (-0.01701, 0.04106, -0.06652), (-0.01172, 0.02828, -0.07391), (-0.005973, 0.01442, -0.07846), (-0.003045, 0.01531, 0.07846), (-0.005973, 0.03003, 0.07391), (-0.008671, 0.04359, 0.06652), (-0.01104, 0.05548, 0.05657), (-0.01298, 0.06524, 0.04445), (-0.01442, 0.07249, 0.03061), (-0.01531, 0.07696, 0.01561), (-0.01561, 0.07846, 6.04e-09), (-0.01531, 0.07696, -0.01561), (-0.01442, 0.07249, -0.03061), (-0.01298, 0.06524, -0.04445), (-0.01104, 0.05548, -0.05657), (-0.008671, 0.04359, -0.06652), (-0.005973, 0.03003, -0.07391), (-0.003045, 0.01531, -0.07846), (2.541e-08, 0.01561, 0.07846), (2.984e-08, 0.03061, 0.07391), (2.844e-08, 0.04445, 0.06652), (2.472e-08, 0.05657, 0.05657), (2.285e-08, 0.06652, 0.04445), (2.378e-08, 0.07391, 0.03061), (2.472e-08, 0.07846, 0.01561), (3.589e-08, 0.08, 6.04e-09), (2.844e-08, 0.07846, -0.01561), (2.751e-08, 0.07391, -0.03061), (2.285e-08, 0.06652, -0.04445), (2.472e-08, 0.05657, -0.05657), (2.844e-08, 0.04445, -0.06652), (2.937e-08, 0.03061, -0.07391), (2.774e-08, 0.01561, -0.07846), (0.003045, 0.01531, 0.07846), (0.005973, 0.03003, 0.07391), (0.008671, 0.04359, 0.06652), (0.01104, 0.05548, 0.05657), (0.01298, 0.06524, 0.04445), (0.01442, 0.07249, 0.03061), (0.01531, 0.07696, 0.01561), (0.01561, 0.07846, 6.04e-09), (0.01531, 0.07696, -0.01561), (0.01442, 0.07249, -0.03061), (0.01298, 0.06524, -0.04445), (0.01104, 0.05548, -0.05657), (0.008671, 0.04359, -0.06652), (0.005973, 0.03003, -0.07391), (0.003045, 0.01531, -0.07846), (0.005973, 0.01442, 0.07846), (0.01172, 0.02828, 0.07391), (0.01701, 0.04106, 0.06652), (0.02165, 0.05226, 0.05657), (0.02546, 0.06145, 0.04445), (0.02828, 0.06828, 0.03061), (0.03003, 0.07249, 0.01561), (0.03061, 0.07391, 6.04e-09), (0.03003, 0.07249, -0.01561), (0.02828, 0.06828, -0.03061), (0.02546, 0.06145, -0.04445), (0.02165, 0.05226, -0.05657), (0.01701, 0.04106, -0.06652), (0.01172, 0.02828, -0.07391), (0.005973, 0.01442, -0.07846), (0.008671, 0.01298, 0.07846), (0.01701, 0.02546, 0.07391), (0.02469, 0.03696, 0.06652), (0.03143, 0.04704, 0.05657), (0.03696, 0.05531, 0.04445), (0.04106, 0.06145, 0.03061), (0.04359, 0.06524, 0.01561), (0.04445, 0.06652, 6.04e-09), (0.04359, 0.06524, -0.01561), (0.04106, 0.06145, -0.03061), (0.03696, 0.05531, -0.04445), (0.03143, 0.04704, -0.05657), (0.02469, 0.03696, -0.06652), (0.01701, 0.02546, -0.07391), (0.008671, 0.01298, -0.07846), (0.01104, 0.01104, 0.07846), (0.02165, 0.02165, 0.07391), (0.03143, 0.03143, 0.06652), (0.04, 0.04, 0.05657), (0.04704, 0.04704, 0.04445), (0.05226, 0.05226, 0.03061), (0.05548, 0.05548, 0.01561), (0.05657, 0.05657, 6.04e-09), (0.05548, 0.05548, -0.01561), (0.05226, 0.05226, -0.03061), (0.04704, 0.04704, -0.04445), (0.04, 0.04, -0.05657), (0.03143, 0.03143, -0.06652), (0.02165, 0.02165, -0.07391), (0.01104, 0.01104, -0.07846), (0.01298, 0.008671, 0.07846), (0.02546, 0.01701, 0.07391), (0.03696, 0.02469, 0.06652), (0.04704, 0.03143, 0.05657), (0.05531, 0.03696, 0.04445), (0.06145, 0.04106, 0.03061), (0.06524, 0.04359, 0.01561), (0.06652, 0.04445, 6.04e-09), (0.06524, 0.04359, -0.01561), (0.06145, 0.04106, -0.03061), (0.05531, 0.03696, -0.04445), (0.04704, 0.03143, -0.05657), (0.03696, 0.02469, -0.06652), (0.02546, 0.01701, -0.07391), (0.01298, 0.008671, -0.07846), (0.01442, 0.005973, 0.07846), (0.02828, 0.01172, 0.07391), (0.04106, 0.01701, 0.06652), (0.05226, 0.02165, 0.05657), (0.06145, 0.02546, 0.04445), (0.06828, 0.02828, 0.03061), (0.07249, 0.03003, 0.01561), (0.07391, 0.03061, 6.04e-09), (0.07249, 0.03003, -0.01561), (0.06828, 0.02828, -0.03061), (0.06145, 0.02546, -0.04445), (0.05226, 0.02165, -0.05657), (0.04106, 0.01701, -0.06652), (0.02828, 0.01172, -0.07391), (0.01442, 0.005973, -0.07846), (0.01531, 0.003045, 0.07846), (0.03003, 0.005973, 0.07391), (0.04359, 0.008671, 0.06652), (0.05548, 0.01104, 0.05657), (0.06524, 0.01298, 0.04445), (0.07249, 0.01442, 0.03061), (0.07696, 0.01531, 0.01561), (0.07846, 0.01561, 6.04e-09), (0.07696, 0.01531, -0.01561), (0.07249, 0.01442, -0.03061), (0.06524, 0.01298, -0.04445), (0.05548, 0.01104, -0.05657), (0.04359, 0.008671, -0.06652), (0.03003, 0.005973, -0.07391), (0.01531, 0.003045, -0.07846), (0.01561, -3.064e-09, 0.07846), (0.03061, -5.625e-09, 0.07391), (0.04445, -7.953e-09, 0.06652), (0.05657, -1.075e-08, 0.05657), (0.06652, 1.36e-09, 0.04445), (0.07391, 3.223e-09, 0.03061), (0.07846, 4.289e-10, 0.01561), (0.08, -1.54e-08, 6.04e-09), (0.07846, -3.296e-09, -0.01561), (0.07391, 4.289e-10, -0.03061), (0.06652, 1.36e-09, -0.04445), (0.05657, -1.075e-08, -0.05657), (0.04445, -7.953e-09, -0.06652), (0.03061, -4.228e-09, -0.07391), (0.01561, -5.625e-09, -0.07846), (0.01531, -0.003045, 0.07846), (0.03003, -0.005973, 0.07391), (0.04359, -0.008671, 0.06652), (0.05548, -0.01104, 0.05657), (0.06524, -0.01298, 0.04445), (0.07249, -0.01442, 0.03061), (0.07696, -0.01531, 0.01561), (0.07846, -0.01561, 6.04e-09), (0.07696, -0.01531, -0.01561), (0.07249, -0.01442, -0.03061), (0.06524, -0.01298, -0.04445), (0.05548, -0.01104, -0.05657), (0.04359, -0.008671, -0.06652), (0.03003, -0.005973, -0.07391), (0.01531, -0.003045, -0.07846), (0.01442, -0.005973, 0.07846), (0.02828, -0.01172, 0.07391), (0.04106, -0.01701, 0.06652), (0.05226, -0.02165, 0.05657), (0.06145, -0.02546, 0.04445), (0.06828, -0.02828, 0.03061), (0.07249, -0.03003, 0.01561), (0.07391, -0.03061, 6.04e-09), (0.07249, -0.03003, -0.01561), (0.06828, -0.02828, -0.03061), (0.06145, -0.02546, -0.04445), (0.05226, -0.02165, -0.05657), (0.04106, -0.01701, -0.06652), (0.02828, -0.01172, -0.07391), (0.01442, -0.005973, -0.07846), (0.01298, -0.008671, 0.07846), (0.02546, -0.01701, 0.07391), (0.03696, -0.02469, 0.06652), (0.04704, -0.03143, 0.05657), (0.05531, -0.03696, 0.04445), (0.06145, -0.04106, 0.03061), (0.06524, -0.04359, 0.01561), (0.06652, -0.04445, 6.04e-09), (0.06524, -0.04359, -0.01561), (0.06145, -0.04106, -0.03061), (0.05531, -0.03696, -0.04445), (0.04704, -0.03143, -0.05657), (0.03696, -0.02469, -0.06652), (0.02546, -0.01701, -0.07391), (0.01298, -0.008671, -0.07846), (0.01104, -0.01104, 0.07846), (0.02165, -0.02165, 0.07391), (0.03143, -0.03143, 0.06652), (0.04, -0.04, 0.05657), (0.04704, -0.04704, 0.04445), (0.05226, -0.05226, 0.03061), (0.05548, -0.05548, 0.01561), (0.05657, -0.05657, 6.04e-09), (0.05548, -0.05548, -0.01561), (0.05226, -0.05226, -0.03061), (0.04704, -0.04704, -0.04445), (0.04, -0.04, -0.05657), (0.03143, -0.03143, -0.06652), (0.02165, -0.02165, -0.07391), (0.01104, -0.01104, -0.07846), (0.008671, -0.01298, 0.07846), (0.01701, -0.02546, 0.07391), (0.02469, -0.03696, 0.06652), (0.03143, -0.04704, 0.05657), (0.03696, -0.05531, 0.04445), (0.04106, -0.06145, 0.03061), (0.04359, -0.06524, 0.01561), (0.04445, -0.06652, 6.04e-09), (0.04359, -0.06524, -0.01561), (0.04106, -0.06145, -0.03061), (0.03696, -0.05531, -0.04445), (0.03143, -0.04704, -0.05657), (0.02469, -0.03696, -0.06652), (0.01701, -0.02546, -0.07391), (0.008671, -0.01298, -0.07846), (0.005973, -0.01442, 0.07846), (0.01172, -0.02828, 0.07391), (0.01701, -0.04106, 0.06652), (0.02165, -0.05226, 0.05657), (0.02546, -0.06145, 0.04445), (0.02828, -0.06828, 0.03061), (0.03003, -0.07249, 0.01561), (0.03061, -0.07391, 6.04e-09), (0.03003, -0.07249, -0.01561), (0.02828, -0.06828, -0.03061), (0.02546, -0.06145, -0.04445), (0.02165, -0.05226, -0.05657), (0.01701, -0.04106, -0.06652), (0.01172, -0.02828, -0.07391), (0.005973, -0.01442, -0.07846), (0.003045, -0.01531, 0.07846), (0.005973, -0.03003, 0.07391), (0.008671, -0.04359, 0.06652), (0.01104, -0.05548, 0.05657), (0.01298, -0.06524, 0.04445), (0.01442, -0.07249, 0.03061), (0.01531, -0.07696, 0.01561), (0.01561, -0.07846, 6.04e-09), (0.01531, -0.07696, -0.01561), (0.01442, -0.07249, -0.03061), (0.01298, -0.06524, -0.04445), (0.01104, -0.05548, -0.05657), (0.008671, -0.04359, -0.06652), (0.005973, -0.03003, -0.07391), (0.003045, -0.01531, -0.07846), (2.146e-08, -0.01561, 0.07846), (1.913e-08, -0.03061, 0.07391), (1.447e-08, -0.04445, 0.06652), (3.295e-09, -0.05657, 0.05657), (1.447e-08, -0.06652, 0.04445), (2.378e-08, -0.07391, 0.03061), (2.192e-08, -0.07846, 0.01561), (1.432e-09, -0.08, 6.04e-09), (2.658e-08, -0.07846, -0.01561), (2.099e-08, -0.07391, -0.03061), (1.447e-08, -0.06652, -0.04445), (3.295e-09, -0.05657, -0.05657), (1.447e-08, -0.04445, -0.06652), (2.052e-08, -0.03061, -0.07391), (2.006e-08, -0.01561, -0.07846), (2.098e-08, -2.557e-08, 0.08), (-0.003045, -0.01531, 0.07846), (-0.005973, -0.03003, 0.07391), (-0.008671, -0.04359, 0.06652), (-0.01104, -0.05548, 0.05657), (-0.01298, -0.06524, 0.04445), (-0.01442, -0.07249, 0.03061), (-0.01531, -0.07696, 0.01561), (-0.01561, -0.07846, 6.04e-09), (-0.01531, -0.07696, -0.01561), (-0.01442, -0.07249, -0.03061), (-0.01298, -0.06524, -0.04445), (-0.01104, -0.05548, -0.05657), (-0.008671, -0.04359, -0.06652), (-0.005973, -0.03003, -0.07391), (-0.003045, -0.01531, -0.07846), (2.607e-08, 0.0, -0.08), (-0.005973, -0.01442, 0.07846), (-0.01172, -0.02828, 0.07391), (-0.01701, -0.04106, 0.06652), (-0.02165, -0.05226, 0.05657), (-0.02546, -0.06145, 0.04445), (-0.02828, -0.06828, 0.03061), (-0.03003, -0.07249, 0.01561), (-0.03061, -0.07391, 6.04e-09), (-0.03003, -0.07249, -0.01561), (-0.02828, -0.06828, -0.03061), (-0.02546, -0.06145, -0.04445), (-0.02165, -0.05226, -0.05657), (-0.01701, -0.04106, -0.06652), (-0.01172, -0.02828, -0.07391), (-0.005973, -0.01442, -0.07846), (-0.008671, -0.01298, 0.07846), (-0.01701, -0.02546, 0.07391), (-0.02469, -0.03696, 0.06652), (-0.03143, -0.04703, 0.05657), (-0.03696, -0.05531, 0.04445), (-0.04106, -0.06145, 0.03061), (-0.04359, -0.06524, 0.01561), (-0.04445, -0.06652, 6.04e-09), (-0.04359, -0.06524, -0.01561), (-0.04106, -0.06145, -0.03061), (-0.03696, -0.05531, -0.04445), (-0.03143, -0.04703, -0.05657), (-0.02469, -0.03696, -0.06652), (-0.01701, -0.02546, -0.07391), (-0.008671, -0.01298, -0.07846), (-0.01104, -0.01104, 0.07846), (-0.02165, -0.02165, 0.07391), (-0.03143, -0.03143, 0.06652), (-0.04, -0.04, 0.05657), (-0.04703, -0.04703, 0.04445), (-0.05226, -0.05226, 0.03061), (-0.05548, -0.05548, 0.01561), (-0.05657, -0.05657, 6.04e-09), (-0.05548, -0.05548, -0.01561), (-0.05226, -0.05226, -0.03061), (-0.04703, -0.04703, -0.04445), (-0.04, -0.04, -0.05657), (-0.03143, -0.03143, -0.06652), (-0.02165, -0.02165, -0.07391), (-0.01104, -0.01104, -0.07846), (-0.01298, -0.008671, 0.07846), (-0.02546, -0.01701, 0.07391), (-0.03696, -0.02469, 0.06652), (-0.04703, -0.03143, 0.05657), (-0.05531, -0.03696, 0.04445), (-0.06145, -0.04106, 0.03061), (-0.06524, -0.04359, 0.01561), (-0.06652, -0.04445, 6.04e-09), (-0.06524, -0.04359, -0.01561), (-0.06145, -0.04106, -0.03061), (-0.05531, -0.03696, -0.04445), (-0.04703, -0.03143, -0.05657), (-0.03696, -0.02469, -0.06652), (-0.02546, -0.01701, -0.07391), (-0.01298, -0.008671, -0.07846), (-0.01442, -0.005973, 0.07846), (-0.02828, -0.01172, 0.07391), (-0.04106, -0.01701, 0.06652), (-0.05226, -0.02165, 0.05657), (-0.06145, -0.02546, 0.04445), (-0.06828, -0.02828, 0.03061), (-0.07249, -0.03003, 0.01561), (-0.07391, -0.03061, 6.04e-09), (-0.07249, -0.03003, -0.01561), (-0.06828, -0.02828, -0.03061), (-0.06145, -0.02546, -0.04445), (-0.05226, -0.02165, -0.05657), (-0.04106, -0.01701, -0.06652), (-0.02828, -0.01172, -0.07391), (-0.01442, -0.005973, -0.07846), (-0.01531, -0.003045, 0.07846), (-0.03003, -0.005973, 0.07391), (-0.04359, -0.008671, 0.06652), (-0.05548, -0.01104, 0.05657), (-0.06524, -0.01298, 0.04445), (-0.07249, -0.01442, 0.03061), (-0.07696, -0.01531, 0.01561), (-0.07846, -0.01561, 6.04e-09), (-0.07696, -0.01531, -0.01561), (-0.07249, -0.01442, -0.03061), (-0.06524, -0.01298, -0.04445), (-0.05548, -0.01104, -0.05657), (-0.04359, -0.008671, -0.06652), (-0.03003, -0.005973, -0.07391), (-0.01531, -0.003045, -0.07846)], [], [(14, 13, 28, 29), (7, 6, 21, 22), (8, 7, 22, 23), (1, 0, 15, 16), (9, 8, 23, 24), (2, 1, 16, 17), (10, 9, 24, 25), (3, 2, 17, 18), (11, 10, 25, 26), (4, 3, 18, 19), (12, 11, 26, 27), (5, 4, 19, 20), (13, 12, 27, 28), (6, 5, 20, 21), (28, 27, 42, 43), (21, 20, 35, 36), (29, 28, 43, 44), (22, 21, 36, 37), (23, 22, 37, 38), (16, 15, 30, 31), (24, 23, 38, 39), (17, 16, 31, 32), (25, 24, 39, 40), (18, 17, 32, 33), (26, 25, 40, 41), (19, 18, 33, 34), (27, 26, 41, 42), (20, 19, 34, 35), (32, 31, 46, 47), (40, 39, 54, 55), (33, 32, 47, 48), (41, 40, 55, 56), (34, 33, 48, 49), (42, 41, 56, 57), (35, 34, 49, 50), (43, 42, 57, 58), (36, 35, 50, 51), (44, 43, 58, 59), (37, 36, 51, 52), (38, 37, 52, 53), (31, 30, 45, 46), (39, 38, 53, 54), (51, 50, 65, 66), (59, 58, 73, 74), (52, 51, 66, 67), (53, 52, 67, 68), (46, 45, 60, 61), (54, 53, 68, 69), (47, 46, 61, 62), (55, 54, 69, 70), (48, 47, 62, 63), (56, 55, 70, 71), (49, 48, 63, 64), (57, 56, 71, 72), (50, 49, 64, 65), (58, 57, 72, 73), (70, 69, 84, 85), (63, 62, 77, 78), (71, 70, 85, 86), (64, 63, 78, 79), (72, 71, 86, 87), (65, 64, 79, 80), (73, 72, 87, 88), (66, 65, 80, 81), (74, 73, 88, 89), (67, 66, 81, 82), (68, 67, 82, 83), (61, 60, 75, 76), (69, 68, 83, 84), (62, 61, 76, 77), (89, 88, 103, 104), (82, 81, 96, 97), (83, 82, 97, 98), (76, 75, 90, 91), (84, 83, 98, 99), (77, 76, 91, 92), (85, 84, 99, 100), (78, 77, 92, 93), (86, 85, 100, 101), (79, 78, 93, 94), (87, 86, 101, 102), (80, 79, 94, 95), (88, 87, 102, 103), (81, 80, 95, 96), (101, 100, 115, 116), (94, 93, 108, 109), (102, 101, 116, 117), (95, 94, 109, 110), (103, 102, 117, 118), (96, 95, 110, 111), (104, 103, 118, 119), (97, 96, 111, 112), (98, 97, 112, 113), (91, 90, 105, 106), (99, 98, 113, 114), (92, 91, 106, 107), (100, 99, 114, 115), (93, 92, 107, 108), (113, 112, 127, 128), (106, 105, 120, 121), (114, 113, 128, 129), (107, 106, 121, 122), (115, 114, 129, 130), (108, 107, 122, 123), (116, 115, 130, 131), (109, 108, 123, 124), (117, 116, 131, 132), (110, 109, 124, 125), (118, 117, 132, 133), (111, 110, 125, 126), (119, 118, 133, 134), (112, 111, 126, 127), (124, 123, 138, 139), (132, 131, 146, 147), (125, 124, 139, 140), (133, 132, 147, 148), (126, 125, 140, 141), (134, 133, 148, 149), (127, 126, 141, 142), (128, 127, 142, 143), (121, 120, 135, 136), (129, 128, 143, 144), (122, 121, 136, 137), (130, 129, 144, 145), (123, 122, 137, 138), (131, 130, 145, 146), (143, 142, 157, 158), (136, 135, 150, 151), (144, 143, 158, 159), (137, 136, 151, 152), (145, 144, 159, 160), (138, 137, 152, 153), (146, 145, 160, 161), (139, 138, 153, 154), (147, 146, 161, 162), (140, 139, 154, 155), (148, 147, 162, 163), (141, 140, 155, 156), (149, 148, 163, 164), (142, 141, 156, 157), (162, 161, 176, 177), (155, 154, 169, 170), (163, 162, 177, 178), (156, 155, 170, 171), (164, 163, 178, 179), (157, 156, 171, 172), (158, 157, 172, 173), (151, 150, 165, 166), (159, 158, 173, 174), (152, 151, 166, 167), (160, 159, 174, 175), (153, 152, 167, 168), (161, 160, 175, 176), (154, 153, 168, 169), (166, 165, 180, 181), (174, 173, 188, 189), (167, 166, 181, 182), (175, 174, 189, 190), (168, 167, 182, 183), (176, 175, 190, 191), (169, 168, 183, 184), (177, 176, 191, 192), (170, 169, 184, 185), (178, 177, 192, 193), (171, 170, 185, 186), (179, 178, 193, 194), (172, 171, 186, 187), (173, 172, 187, 188), (185, 184, 199, 200), (193, 192, 207, 208), (186, 185, 200, 201), (194, 193, 208, 209), (187, 186, 201, 202), (188, 187, 202, 203), (181, 180, 195, 196), (189, 188, 203, 204), (182, 181, 196, 197), (190, 189, 204, 205), (183, 182, 197, 198), (191, 190, 205, 206), (184, 183, 198, 199), (192, 191, 206, 207), (204, 203, 218, 219), (197, 196, 211, 212), (205, 204, 219, 220), (198, 197, 212, 213), (206, 205, 220, 221), (199, 198, 213, 214), (207, 206, 221, 222), (200, 199, 214, 215), (208, 207, 222, 223), (201, 200, 215, 216), (209, 208, 223, 224), (202, 201, 216, 217), (203, 202, 217, 218), (196, 195, 210, 211), (223, 222, 237, 238), (216, 215, 230, 231), (224, 223, 238, 239), (217, 216, 231, 232), (218, 217, 232, 233), (211, 210, 225, 226), (219, 218, 233, 234), (212, 211, 226, 227), (220, 219, 234, 235), (213, 212, 227, 228), (221, 220, 235, 236), (214, 213, 228, 229), (222, 221, 236, 237), (215, 214, 229, 230), (235, 234, 249, 250), (228, 227, 242, 243), (236, 235, 250, 251), (229, 228, 243, 244), (237, 236, 251, 252), (230, 229, 244, 245), (238, 237, 252, 253), (231, 230, 245, 246), (239, 238, 253, 254), (232, 231, 246, 247), (233, 232, 247, 248), (226, 225, 240, 241), (234, 233, 248, 249), (227, 226, 241, 242), (254, 253, 268, 269), (247, 246, 261, 262), (248, 247, 262, 263), (241, 240, 255, 256), (249, 248, 263, 264), (242, 241, 256, 257), (250, 249, 264, 265), (243, 242, 257, 258), (251, 250, 265, 266), (244, 243, 258, 259), (252, 251, 266, 267), (245, 244, 259, 260), (253, 252, 267, 268), (246, 245, 260, 261), (258, 257, 272, 273), (266, 265, 280, 281), (259, 258, 273, 274), (267, 266, 281, 282), (260, 259, 274, 275), (268, 267, 282, 283), (261, 260, 275, 276), (269, 268, 283, 284), (262, 261, 276, 277), (263, 262, 277, 278), (256, 255, 270, 271), (264, 263, 278, 279), (257, 256, 271, 272), (265, 264, 279, 280), (277, 276, 291, 292), (278, 277, 292, 293), (271, 270, 285, 286), (279, 278, 293, 294), (272, 271, 286, 287), (280, 279, 294, 295), (273, 272, 287, 288), (281, 280, 295, 296), (274, 273, 288, 289), (282, 281, 296, 297), (275, 274, 289, 290), (283, 282, 297, 298), (276, 275, 290, 291), (284, 283, 298, 299), (296, 295, 310, 311), (289, 288, 303, 304), (297, 296, 311, 312), (290, 289, 304, 305), (298, 297, 312, 313), (291, 290, 305, 306), (299, 298, 313, 314), (292, 291, 306, 307), (293, 292, 307, 308), (286, 285, 300, 301), (294, 293, 308, 309), (287, 286, 301, 302), (295, 294, 309, 310), (288, 287, 302, 303), (308, 307, 322, 323), (301, 300, 315, 316), (309, 308, 323, 324), (302, 301, 316, 317), (310, 309, 324, 325), (303, 302, 317, 318), (311, 310, 325, 326), (304, 303, 318, 319), (312, 311, 326, 327), (305, 304, 319, 320), (313, 312, 327, 328), (306, 305, 320, 321), (314, 313, 328, 329), (307, 306, 321, 322), (319, 318, 333, 334), (327, 326, 341, 342), (320, 319, 334, 335), (328, 327, 342, 343), (321, 320, 335, 336), (329, 328, 343, 344), (322, 321, 336, 337), (323, 322, 337, 338), (316, 315, 330, 331), (324, 323, 338, 339), (317, 316, 331, 332), (325, 324, 339, 340), (318, 317, 332, 333), (326, 325, 340, 341), (338, 337, 352, 353), (331, 330, 345, 346), (339, 338, 353, 354), (332, 331, 346, 347), (340, 339, 354, 355), (333, 332, 347, 348), (341, 340, 355, 356), (334, 333, 348, 349), (342, 341, 356, 357), (335, 334, 349, 350), (343, 342, 357, 358), (336, 335, 350, 351), (344, 343, 358, 359), (337, 336, 351, 352), (357, 356, 371, 372), (350, 349, 364, 365), (358, 357, 372, 373), (351, 350, 365, 366), (359, 358, 373, 374), (352, 351, 366, 367), (353, 352, 367, 368), (346, 345, 360, 361), (354, 353, 368, 369), (347, 346, 361, 362), (355, 354, 369, 370), (348, 347, 362, 363), (356, 355, 370, 371), (349, 348, 363, 364), (369, 368, 384, 385), (362, 361, 377, 378), (370, 369, 385, 386), (363, 362, 378, 379), (371, 370, 386, 387), (364, 363, 379, 380), (372, 371, 387, 388), (365, 364, 380, 381), (373, 372, 388, 389), (366, 365, 381, 382), (374, 373, 389, 390), (367, 366, 382, 383), (368, 367, 383, 384), (361, 360, 376, 377), (389, 388, 404, 405), (382, 381, 397, 398), (390, 389, 405, 406), (383, 382, 398, 399), (384, 383, 399, 400), (377, 376, 392, 393), (385, 384, 400, 401), (378, 377, 393, 394), (386, 385, 401, 402), (379, 378, 394, 395), (387, 386, 402, 403), (380, 379, 395, 396), (388, 387, 403, 404), (381, 380, 396, 397), (394, 393, 408, 409), (402, 401, 416, 417), (395, 394, 409, 410), (403, 402, 417, 418), (396, 395, 410, 411), (404, 403, 418, 419), (397, 396, 411, 412), (405, 404, 419, 420), (398, 397, 412, 413), (406, 405, 420, 421), (399, 398, 413, 414), (400, 399, 414, 415), (393, 392, 407, 408), (401, 400, 415, 416), (413, 412, 427, 428), (421, 420, 435, 436), (414, 413, 428, 429), (415, 414, 429, 430), (408, 407, 422, 423), (416, 415, 430, 431), (409, 408, 423, 424), (417, 416, 431, 432), (410, 409, 424, 425), (418, 417, 432, 433), (411, 410, 425, 426), (419, 418, 433, 434), (412, 411, 426, 427), (420, 419, 434, 435), (432, 431, 446, 447), (425, 424, 439, 440), (433, 432, 447, 448), (426, 425, 440, 441), (434, 433, 448, 449), (427, 426, 441, 442), (435, 434, 449, 450), (428, 427, 442, 443), (436, 435, 450, 451), (429, 428, 443, 444), (430, 429, 444, 445), (423, 422, 437, 438), (431, 430, 445, 446), (424, 423, 438, 439), (451, 450, 465, 466), (444, 443, 458, 459), (445, 444, 459, 460), (438, 437, 452, 453), (446, 445, 460, 461), (439, 438, 453, 454), (447, 446, 461, 462), (440, 439, 454, 455), (448, 447, 462, 463), (441, 440, 455, 456), (449, 448, 463, 464), (442, 441, 456, 457), (450, 449, 464, 465), (443, 442, 457, 458), (455, 454, 469, 470), (463, 462, 477, 478), (456, 455, 470, 471), (464, 463, 478, 479), (457, 456, 471, 472), (465, 464, 479, 480), (458, 457, 472, 473), (466, 465, 480, 481), (459, 458, 473, 474), (460, 459, 474, 475), (453, 452, 467, 468), (461, 460, 475, 476), (454, 453, 468, 469), (462, 461, 476, 477), (0, 375, 15), (391, 14, 29), (15, 375, 30), (391, 29, 44), (30, 375, 45), (391, 44, 59), (45, 375, 60), (391, 59, 74), (60, 375, 75), (391, 74, 89), (75, 375, 90), (391, 89, 104), (90, 375, 105), (391, 104, 119), (105, 375, 120), (391, 119, 134), (120, 375, 135), (391, 134, 149), (135, 375, 150), (391, 149, 164), (150, 375, 165), (391, 164, 179), (165, 375, 180), (391, 179, 194), (180, 375, 195), (391, 194, 209), (195, 375, 210), (391, 209, 224), (210, 375, 225), (391, 224, 239), (225, 375, 240), (391, 239, 254), (240, 375, 255), (391, 254, 269), (255, 375, 270), (391, 269, 284), (270, 375, 285), (391, 284, 299), (285, 375, 300), (391, 299, 314), (300, 375, 315), (391, 314, 329), (315, 375, 330), (391, 329, 344), (330, 375, 345), (391, 344, 359), (345, 375, 360), (391, 359, 374), (360, 375, 376), (391, 374, 390), (376, 375, 392), (391, 390, 406), (392, 375, 407), (391, 406, 421), (407, 375, 422), (391, 421, 436), (422, 375, 437), (391, 436, 451), (437, 375, 452), (391, 451, 466), (452, 375, 467), (391, 466, 481), (474, 473, 6, 7), (467, 375, 0), (391, 481, 14), (475, 474, 7, 8), (468, 467, 0, 1), (476, 475, 8, 9), (469, 468, 1, 2), (477, 476, 9, 10), (470, 469, 2, 3), (478, 477, 10, 11), (471, 470, 3, 4), (479, 478, 11, 12), (472, 471, 4, 5), (480, 479, 12, 13), (473, 472, 5, 6), (481, 480, 13, 14)])
me_sphere.polygons.foreach_set('use_smooth', [True] * 512)
me_sphere.materials.append(mat_metal)
me_sphere.use_remesh_preserve_volume = False
me_sphere.use_remesh_preserve_attributes = False
me_sphere.use_mirror_vertex_groups = False
me_sphere.update()
me_circle = bpy.data.meshes.new('Circle')
me_circle.from_pydata([(0.0, 0.08, 0.0), (-0.01561, 0.07846, 0.0), (-0.03061, 0.07391, 0.0), (-0.04445, 0.06652, 0.0), (-0.05657, 0.05657, 0.0), (-0.06652, 0.04445, 0.0), (-0.07391, 0.03061, 0.0), (-0.07846, 0.01561, 0.0), (-0.08, 6.04e-09, 0.0), (-0.07846, -0.01561, 0.0), (-0.07391, -0.03061, 0.0), (-0.06652, -0.04445, 0.0), (-0.05657, -0.05657, 0.0), (-0.04445, -0.06652, 0.0), (-0.03061, -0.07391, 0.0), (-0.01561, -0.07846, 0.0), (2.607e-08, -0.08, 0.0), (0.01561, -0.07846, 0.0), (0.03061, -0.07391, 0.0), (0.04445, -0.06652, 0.0), (0.05657, -0.05657, 0.0), (0.06652, -0.04445, 0.0), (0.07391, -0.03061, 0.0), (0.07846, -0.01561, 0.0), (0.08, 7.725e-08, 0.0), (0.07846, 0.01561, 0.0), (0.07391, 0.03061, 0.0), (0.06652, 0.04445, 0.0), (0.05657, 0.05657, 0.0), (0.04445, 0.06652, 0.0), (0.03061, 0.07391, 0.0), (0.01561, 0.07846, 0.0)], [], [(1, 2, 3, 4, 5, 6, 7, 8, 9, 10, 11, 12, 13, 14, 15, 16, 17, 18, 19, 20, 21, 22, 23, 24, 25, 26, 27, 28, 29, 30, 31, 0)])
me_circle.materials.append(mat_lightbulb)
me_circle.use_remesh_preserve_volume = False
me_circle.use_remesh_preserve_attributes = False
me_circle.use_mirror_vertex_groups = False
me_circle.update()
me_cube = bpy.data.meshes.new('Cube')
me_cube.from_pydata([(-1.0, -17.12, -1.0), (-1.0, -17.12, 1.0), (-1.0, 1.0, -1.0), (-1.0, 1.0, 1.0), (1.0, -17.12, -1.0), (1.0, -17.12, 1.0), (1.0, 1.0, -1.0), (1.0, 1.0, 1.0)], [], [(1, 3, 2, 0), (3, 7, 6, 2), (7, 5, 4, 6), (5, 1, 0, 4), (0, 2, 6, 4), (5, 7, 3, 1)])
me_cube.materials.append(mat_red_lamp_paint)
me_cube.use_remesh_preserve_volume = False
me_cube.use_remesh_preserve_attributes = False
me_cube.use_mirror_vertex_groups = False
me_cube.update()
me_mesh_003 = bpy.data.meshes.new('Mesh.003')
me_mesh_003.from_pydata([(-0.01967, 0.04609, 0.05371), (-0.01099, 0.04888, 0.05371), (5.96e-08, 0.05, 0.05371), (-0.03533, 0.03533, 0.05371), (-0.01108, 0.04931, 0.2999), (-0.01984, 0.04649, 0.2999), (2.775e-07, 0.05044, 0.2999), (0.03533, 0.03533, 0.05371), (-0.0278, 0.04158, 0.05371), (-0.02805, 0.04194, 0.2999), (-0.02393, 0.04422, 0.2999), (0.01108, 0.04931, 0.2999), (0.01099, 0.04888, 0.05371), (-0.03533, -0.03533, 0.05371), (0.01967, 0.04609, 0.05371), (-0.03564, 0.03564, 0.2999), (0.01984, 0.04649, 0.2999), (0.03533, -0.03533, 0.05371), (-0.05, 1.36e-07, 0.05371), (0.0278, 0.04158, 0.05371), (-0.04158, 0.0278, 0.05371), (-0.04194, 0.02805, 0.2999), (0.02393, 0.04423, 0.2999), (0.02805, 0.04194, 0.2999), (0.05, -7.747e-08, 0.05371), (-1.267e-07, -0.05, 0.05371), (-0.04609, -0.01967, 0.05371), (-0.04609, 0.01967, 0.05371), (0.03564, 0.03564, 0.2999), (-0.04649, 0.01984, 0.2999), (0.04609, 0.01967, 0.05371), (0.04609, -0.01967, 0.05371), (0.01967, -0.04609, 0.05371), (-0.01967, -0.04609, 0.05371), (-0.04158, -0.0278, 0.05371), (-0.04888, -0.01099, 0.05371), (-0.04888, 0.01099, 0.05371), (0.04194, 0.02805, 0.2999), (0.04158, 0.0278, 0.05371), (-0.04931, 0.01108, 0.2999), (0.04888, 0.01099, 0.05371), (0.04158, -0.0278, 0.05371), (0.04888, -0.01099, 0.05371), (0.0278, -0.04158, 0.05371), (0.01099, -0.04888, 0.05371), (-0.0278, -0.04158, 0.05371), (-0.01099, -0.04888, 0.05371), (-0.04194, -0.02805, 0.2999), (-0.03564, -0.03564, 0.2999), (-0.04649, -0.01984, 0.2999), (-0.04931, -0.01108, 0.2999), (-0.05044, 2.809e-07, 0.2999), (0.04649, 0.01984, 0.2999), (0.04931, 0.01108, 0.2999), (0.05044, 6.554e-08, 0.2999), (0.04194, -0.02805, 0.2999), (0.04649, -0.01984, 0.2999), (0.03564, -0.03564, 0.2999), (0.04931, -0.01108, 0.2999), (0.02805, -0.04194, 0.2999), (0.02393, -0.04422, 0.2999), (0.01984, -0.04649, 0.2999), (0.01108, -0.04931, 0.2999), (8.958e-08, -0.05044, 0.2999), (-0.02805, -0.04194, 0.2999), (-0.01984, -0.04649, 0.2999), (-0.02393, -0.04422, 0.2999), (-0.01108, -0.04931, 0.2999), (-0.02393, 0.05984, 0.2999), (-0.02393, -0.05984, 0.2999), (-0.05393, -0.05984, 0.2999), (-0.05393, 0.05984, 0.2999), (-0.02393, 0.05984, 0.4196), (-0.05393, 0.05984, 0.4196), (0.02393, 0.05984, 0.2999), (0.02393, -0.05984, 0.2999), (-0.02393, -0.05984, 0.4196), (-0.05393, -0.05984, 0.4196), (-0.05393, 0.05984, 0.5646), (-0.02393, 0.05984, 0.5646), (0.02393, 0.05984, 0.4196), (0.05393, 0.05984, 0.2999), (0.05393, -0.05984, 0.2999), (0.02393, -0.05984, 0.4196), (-0.02393, -0.05984, 0.5646), (-0.05393, -0.05984, 0.5646), (0.05393, 0.05984, 0.4196), (0.05393, -0.05984, 0.4196), (0.02393, -0.05984, 0.5646), (0.02393, 0.05984, 0.5646), (0.05393, 0.05984, 0.5646), (0.05393, -0.05984, 0.5646)], [], [(41, 17, 43, 32, 44, 25, 46, 33, 45, 13, 34, 26, 35, 18, 36, 27, 20, 3, 8, 0, 1, 2, 12, 14, 19, 7, 38, 30, 40, 24, 42, 31), (4, 1, 0, 5), (6, 2, 1, 4), (0, 8, 9, 10, 5), (11, 12, 2, 6), (9, 8, 3, 15), (16, 14, 12, 11), (15, 3, 20, 21), (19, 14, 16, 22, 23), (28, 7, 19, 23), (21, 20, 27, 29), (37, 38, 7, 28), (29, 27, 36, 39), (47, 34, 13, 48), (49, 26, 34, 47), (50, 35, 26, 49), (51, 18, 35, 50), (39, 36, 18, 51), (52, 30, 38, 37), (53, 40, 30, 52), (54, 24, 40, 53), (55, 41, 31, 56), (57, 17, 41, 55), (58, 42, 24, 54), (56, 31, 42, 58), (59, 43, 17, 57), (32, 43, 59, 60, 61), (62, 44, 32, 61), (63, 25, 44, 62), (48, 13, 45, 64), (45, 33, 65, 66, 64), (67, 46, 25, 63), (65, 33, 46, 67), (68, 10, 9, 15, 21, 29, 39, 51, 50, 49, 47, 48, 64, 66, 69, 70, 71), (72, 68, 71, 73), (10, 68, 74, 22, 16, 11, 6, 4, 5), (69, 66, 65, 67, 63, 62, 61, 60, 75), (69, 76, 77, 70), (77, 73, 71, 70), (72, 73, 78, 79), (72, 80, 74, 68), (75, 60, 59, 57, 55, 56, 58, 54, 53, 52, 37, 28, 23, 22, 74, 81, 82), (83, 76, 69, 75), (77, 76, 84, 85), (73, 77, 85, 78), (76, 72, 79, 84), (84, 79, 78, 85), (83, 80, 72, 76), (74, 80, 86, 81), (83, 75, 82, 87), (86, 87, 82, 81), (80, 83, 88, 89), (86, 80, 89, 90), (83, 87, 91, 88), (87, 86, 90, 91), (89, 88, 91, 90)])
me_mesh_003.polygons.foreach_set('use_smooth', [1, 1, 1, 1, 1, 1, 1, 1, 1, 1, 1, 1, 1, 1, 1, 1, 1, 1, 1, 1, 1, 1, 1, 1, 1, 1, 1, 1, 1, 1, 1, 1, 1, 0, 0, 0, 0, 0, 0, 0, 0, 0, 0, 0, 0, 0, 0, 0, 0, 0, 0, 0, 0, 0, 0, 0])
me_mesh_003.materials.append(mat_metal)
me_mesh_003.use_remesh_preserve_volume = False
me_mesh_003.use_remesh_preserve_attributes = False
me_mesh_003.use_mirror_vertex_groups = False
me_mesh_003.update()
me_plane_002 = bpy.data.meshes.new('Plane.002')
me_plane_002.from_pydata([(-0.03, -0.03, 0.0), (0.6165, -0.03, -1.506e-09), (-0.03, 0.03, 0.0), (0.6165, 0.03, -1.506e-09), (-0.03, 0.03, 0.03), (-0.03, -0.03, 0.03), (0.6165, -0.03, 0.03), (0.6165, 0.03, 0.03), (-0.03, -0.03, -0.1079), (0.6165, -0.03, -0.1079), (-0.03, 0.03, -0.1079), (0.6165, 0.03, -0.1079), (-0.03, 0.03, -0.1379), (-0.03, -0.03, -0.1379), (0.6165, -0.03, -0.1379), (0.6165, 0.03, -0.1379)], [], [(0, 2, 3, 1), (5, 6, 7, 4), (3, 2, 4, 7), (0, 1, 6, 5), (1, 3, 7, 6), (2, 0, 5, 4), (8, 9, 11, 10), (13, 12, 15, 14), (11, 15, 12, 10), (8, 13, 14, 9), (9, 14, 15, 11), (10, 12, 13, 8)])
me_plane_002.materials.append(mat_red_lamp_paint)
me_plane_002.use_remesh_preserve_volume = False
me_plane_002.use_remesh_preserve_attributes = False
me_plane_002.use_mirror_vertex_groups = False
me_plane_002.update()

# ---- curves / text
cu_beziercurve_001 = bpy.data.curves.new('BezierCurve.001', 'CURVE')
cu_beziercurve_001.dimensions = '3D'
_sp = cu_beziercurve_001.splines.new('BEZIER'); _sp.bezier_points.add(2)
_sp.bezier_points.foreach_set('co', [0.4084, -0.5362, 2.158e-08, 0.2344, -0.2178, 4.199e-08, 0.1419, 0.007848, -6.273e-09])
_sp.bezier_points.foreach_set('handle_left', [0.4271, -0.6461, -0.01922, 0.2531, -0.3277, -0.01922, 0.2459, -0.01596, 0.0008118])
_sp.bezier_points.foreach_set('handle_right', [0.3894, -0.4243, 0.01957, 0.2153, -0.1059, 0.01957, -0.01402, 0.04356, -0.001218])
for _p, _l, _r in zip(_sp.bezier_points, ['ALIGNED', 'ALIGNED', 'ALIGNED'], ['ALIGNED', 'ALIGNED', 'ALIGNED']): _p.handle_left_type = _l; _p.handle_right_type = _r
_sp.order_u = 0
_sp.order_v = 0
cu_beziercurve_001.use_path = True
cu_beziercurve_001.use_path_clamp = True
cu_beziercurve_001.bevel_resolution = 0
cu_beziercurve_001.fill_mode = 'HALF'
cu_beziercircle_001 = bpy.data.curves.new('BezierCircle.001', 'CURVE')
cu_beziercircle_001.dimensions = '3D'
_sp = cu_beziercircle_001.splines.new('BEZIER'); _sp.bezier_points.add(3)
_sp.bezier_points.foreach_set('co', [-0.08, 0.0, 0.0, 0.0, 0.08, 0.0, 0.08, 0.0, 0.0, 0.0, -0.08, 0.0])
_sp.bezier_points.foreach_set('handle_left', [-0.08, -0.04417, 0.0, -0.04417, 0.08, 0.0, 0.08, 0.04417, 0.0, 0.04417, -0.08, 0.0])
_sp.bezier_points.foreach_set('handle_right', [-0.08, 0.04417, 0.0, 0.04417, 0.08, 0.0, 0.08, -0.04417, 0.0, -0.04417, -0.08, 0.0])
for _p, _l, _r in zip(_sp.bezier_points, ['AUTO', 'AUTO', 'AUTO', 'AUTO'], ['AUTO', 'AUTO', 'AUTO', 'AUTO']): _p.handle_left_type = _l; _p.handle_right_type = _r
_sp.order_u = 0
_sp.order_v = 0
_sp.use_cyclic_u = True
cu_beziercircle_001.materials.append(mat_red_lamp_paint)
cu_beziercircle_001.use_path = True
cu_beziercircle_001.use_path_clamp = True
cu_beziercircle_001.bevel_mode = 'OBJECT'
cu_beziercircle_001.bevel_resolution = 0
cu_beziercircle_001.fill_mode = 'HALF'
arm_lamp_rig = bpy.data.armatures.new('Lamp Rig')  # bones are not reproduced

# ---- objects
ob_lamp_base = bpy.data.objects.new('Lamp Base', me_mesh_001)
ob_lamp_rig = bpy.data.objects.new('Lamp Rig', arm_lamp_rig)
ob_lampshade_joint = bpy.data.objects.new('Lampshade Joint', me_sphere)
ob_spot = bpy.data.objects.new('Spot', light_spot_001)
ob_light_bulb = bpy.data.objects.new('Light Bulb', me_circle)
ob_lampshade_outline = bpy.data.objects.new('Lampshade Outline', cu_beziercurve_001)
ob_lampshade_profile = bpy.data.objects.new('Lampshade Profile', cu_beziercircle_001)
ob_upper_arm = bpy.data.objects.new('Upper Arm', me_cube)
ob_stem = bpy.data.objects.new('Stem', me_mesh_003)
ob_lower_arm = bpy.data.objects.new('Lower Arm', me_plane_002)
ob_mirror_axis = bpy.data.objects.new('MIRROR AXIS', None)

# ---- transforms, parenting, visibility, modifiers, constraints
ob_lamp_base.location = (-3.874e-06, -1.164e-10, 0.0006357)
ob_lamp_base.rotation_euler = (9.948e-14, 0.001274, 1.519e-10)
ob_lamp_base.lineart.crease_threshold = 0.0
ob_lamp_rig.parent = ob_lamp_base
ob_lamp_rig.location = (0.0, 0.0, 0.0)
ob_lamp_rig.show_in_front = True
ob_lamp_rig.lineart.crease_threshold = 0.0
ob_lampshade_joint.parent = ob_lamp_rig
ob_lampshade_joint.matrix_parent_inverse = Matrix(((-9.276e-08, 1.0, -5.161e-08, 1.543e-07), (-0.7022, -1.019e-07, -0.712, 0.3545), (-0.712, -2.98e-08, 0.7022, -1.139), (0.0, 0.0, 0.0, 1.0)))
ob_lampshade_joint.location = (-0.1912, -2.729e-08, 1.428)
ob_lampshade_joint.rotation_euler = (-0.7923, -5.159e-08, 1.571)
ob_lampshade_joint.scale = (1.0, 1.0, 1.0)
ob_lampshade_joint.lineart.crease_threshold = 0.0
ob_spot.parent = ob_lampshade_joint
ob_spot.matrix_parent_inverse = Matrix(((1.0, 1.136e-14, -1.411e-13, 2.26e-13), (-1.085e-13, 0.7022, -0.712, 0.8827), (9.101e-14, 0.712, 0.7022, -1.139), (0.0, 0.0, 0.0, 1.0)))
ob_spot.location = (-8.44e-09, 0.3117, 1.315)
ob_spot.rotation_euler = (0.7634, -0.1969, -0.02133)
ob_spot.lineart.crease_threshold = 0.0
ob_light_bulb.parent = ob_lampshade_joint
ob_light_bulb.matrix_parent_inverse = Matrix(((1.0, 1.136e-14, -1.411e-13, 2.26e-13), (-1.085e-13, 0.7022, -0.712, 0.8827), (9.101e-14, 0.712, 0.7022, -1.139), (0.0, 0.0, 0.0, 1.0)))
ob_light_bulb.location = (-2.663e-14, 0.3117, 1.315)
ob_light_bulb.rotation_euler = (0.7854, -0.0, 0.0)
ob_light_bulb.lineart.crease_threshold = 0.0
ob_lampshade_outline.parent = ob_lampshade_joint
ob_lampshade_outline.matrix_parent_inverse = Matrix(((1.0, 0.0, 0.0, 0.0), (0.0, 1.0, 0.0, -0.439), (0.0, 0.0, 1.0, -0.9055), (0.0, 0.0, 0.0, 1.0)))
ob_lampshade_outline.location = (-0.2291, 0.439, 0.9055)
ob_lampshade_outline.rotation_euler = (3.142, 1.571, 0.0)
ob_lampshade_outline.lineart.crease_threshold = 0.0
ob_lampshade_profile.parent = ob_lampshade_joint
ob_lampshade_profile.matrix_parent_inverse = Matrix(((1.0, 0.0, 0.0, 0.0), (0.0, 1.0, 0.0, -0.439), (0.0, 0.0, 1.0, -0.9055), (0.0, 0.0, 0.0, 1.0)))
ob_lampshade_profile.location = (0.0, 0.439, 0.9055)
ob_lampshade_profile.rotation_euler = (1.571, 0.0, 0.0)
ob_lampshade_profile.lineart.crease_threshold = 0.0
_m = ob_lampshade_profile.modifiers.new('Solidify', 'SOLIDIFY')
_m.nonmanifold_thickness_mode = 'FIXED'
_m.nonmanifold_merge_threshold = 0.0003
ob_upper_arm.parent = ob_lamp_rig
ob_upper_arm.matrix_parent_inverse = Matrix(((-2.056e-07, 1.0, 7.221e-08, -4.466e-08), (-0.7104, -1.969e-07, 0.7038, -1.141), (0.7038, 9.336e-08, 0.7104, -0.9342), (0.0, 0.0, 0.0, 1.0)))
ob_upper_arm.location = (0.4173, 6.504e-08, 0.9041)
ob_upper_arm.rotation_euler = (0.7785, 1.401e-08, 1.571)
ob_upper_arm.scale = (-0.04997, -0.04997, -0.04997)
ob_upper_arm.lineart.crease_threshold = 0.0
ob_stem.parent = ob_lamp_rig
ob_stem.matrix_parent_inverse = Matrix(((3.139e-07, 1.0, 0.0, 0.0), (0.0, 0.0, 1.0, -0.493), (1.0, -3.139e-07, 0.0, 0.0), (0.0, 0.0, 0.0, 1.0)))
ob_stem.location = (0.0, 0.0, -2.98e-08)
ob_stem.rotation_euler = (0.0, -0.0, 1.571)
ob_stem.scale = (1.0, 1.0, 1.0)
ob_stem.lineart.crease_threshold = 0.0
ob_lower_arm.parent = ob_lamp_rig
ob_lower_arm.matrix_parent_inverse = Matrix(((-6.835e-08, -1.0, 2.266e-07, -1.117e-07), (0.7108, 1.108e-07, 0.7034, -0.9308), (-0.7034, 2.092e-07, 0.7108, -0.3504), (0.0, 0.0, 0.0, 1.0)))
ob_lower_arm.location = (3.766e-08, -0.05393, 0.4921)
ob_lower_arm.rotation_euler = (1.571, -0.7854, -1.919e-07)
ob_lower_arm.scale = (1.0, 1.0, 1.0)
ob_lower_arm.lineart.crease_threshold = 0.0
ob_mirror_axis.parent = ob_lower_arm
ob_mirror_axis.matrix_parent_inverse = Matrix(((-5.339e-08, -0.7071, 0.7071, -0.348), (-2.211e-08, 0.7071, 0.7071, -0.348), (-1.0, 2.211e-08, -5.339e-08, -0.05393), (0.0, 0.0, 0.0, 1.0)))
ob_mirror_axis.location = (0.0, 0.0, 0.0)
ob_mirror_axis.empty_image_offset = (0.0, 0.0)
ob_mirror_axis.lineart.crease_threshold = 0.0
cu_beziercircle_001.bevel_object = ob_lampshade_outline

# ---- collection membership
col_collection_1.objects.link(ob_lamp_base)
col_collection_1.objects.link(ob_lamp_rig)
col_collection_1.objects.link(ob_lampshade_joint)
col_collection_1.objects.link(ob_spot)
col_collection_1.objects.link(ob_light_bulb)
col_collection_1.objects.link(ob_lampshade_outline)
col_collection_1.objects.link(ob_lampshade_profile)
col_collection_1.objects.link(ob_upper_arm)
col_collection_1.objects.link(ob_stem)
col_collection_1.objects.link(ob_lower_arm)
col_collection_1.objects.link(ob_mirror_axis)

# ---- scene / render settings (as saved in the file)
scene.frame_start = 0; scene.frame_end = 120; scene.frame_set(0)
scene.render.engine = 'CYCLES'
scene.render.dither_intensity = 0.0
scene.cycles.use_denoising = False
scene.cycles.samples = 300
scene.cycles.sampling_pattern = 'TABULATED_SOBOL'
scene.cycles.light_sampling_threshold = 0.0
scene.cycles.use_adaptive_sampling = False
scene.cycles.use_light_tree = False
scene.cycles.blur_glossy = 0.0
scene.cycles.pixel_filter_type = 'GAUSSIAN'
scene.cycles.sample_clamp_indirect = 0.0
scene.view_settings.view_transform = 'Standard'
bpy.context.view_layer.update()

# ---- added for rendering (the .blend has no active camera): camera
cam_auto = bpy.data.cameras.new('AutoCamera')
cam_auto.lens = 50.0
cam_auto.sensor_width = 36.0
cam_auto.clip_end = 1000.0
ob_auto_camera = bpy.data.objects.new('AutoCamera', cam_auto)
scene.collection.objects.link(ob_auto_camera)
ob_auto_camera.location = (4.65381, -5.96071, 5.15593)
ob_auto_camera.rotation_euler = (1.09748, -7.21219e-08, 0.694738)
scene.camera = ob_auto_camera
bpy.context.view_layer.update()
